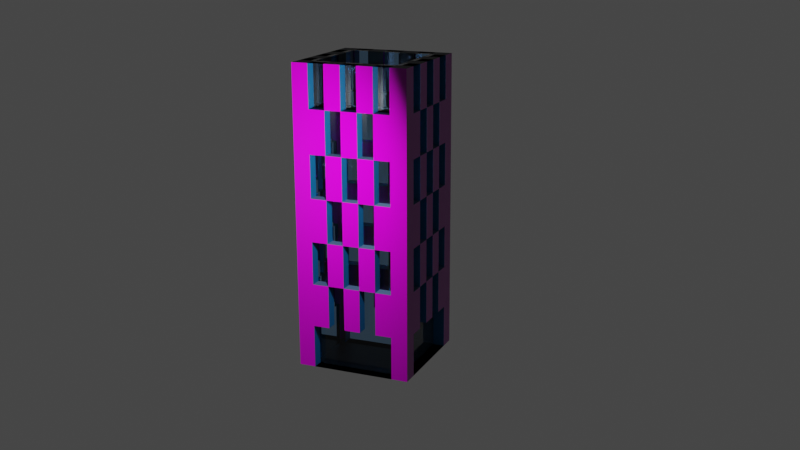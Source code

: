 # Source: hochhaus01.blend  (saved by Blender 2.92.15; exported with 4.5.12 LTS)
import bpy
from mathutils import Matrix  # noqa: F401  (used for matrix-valued properties, if any)

bpy.ops.wm.read_factory_settings(use_empty=True)
scene = bpy.context.scene
scene.name = 'Scene'

# ---- collections
col_collection = bpy.data.collections.new('Collection'); scene.collection.children.link(col_collection)

# ---- images (referenced by path relative to the original .blend; pixels are not part of the script)
import os
ASSET_DIR = os.environ.get("B2B_ASSET_DIR", "")  # directory of the original .blend (textures are referenced by path, not embedded)
HERE = os.path.dirname(os.path.abspath(__file__))  # packed textures are extracted next to this script under _unpacked/

def load_image(name, relpath, width, height, colorspace="sRGB"):
    """Load a texture the original file referenced (path relative to the .blend, or extracted next to this script)."""
    p = next((c for c in (os.path.join(HERE, relpath), os.path.join(ASSET_DIR, relpath)) if relpath and os.path.exists(c)), "")
    if p:
        img = bpy.data.images.load(p, check_existing=True)
        img.name = name
    else:  # same state as the original file: an image datablock whose file is absent (Cycles renders it pink)
        img = bpy.data.images.new(name, width, height)
        img.source = "FILE"
        img.filepath = "//" + (relpath or name)
    img.colorspace_settings.name = colorspace
    return img
img_texturescom_wall_concretebunker3_4x4_a_512_height_tif = load_image('TexturesCom_Wall_ConcreteBunker3_4x4_A_512_height.tif', 'TexturesCom_Wall_ConcreteBunker3_4x4_A_512_height.tif', 1024, 1024, 'Non-Color')
img_texturescom_wall_concretebunker3_4x4_a_512_roughness_tif = load_image('TexturesCom_Wall_ConcreteBunker3_4x4_A_512_roughness.tif', 'TexturesCom_Wall_ConcreteBunker3_4x4_A_512_roughness.tif', 1024, 1024, 'Non-Color')
img_texturescom_wall_concretebunker3_4x4_a_512_normal_tif = load_image('TexturesCom_Wall_ConcreteBunker3_4x4_A_512_normal.tif', 'TexturesCom_Wall_ConcreteBunker3_4x4_A_512_normal.tif', 1024, 1024, 'Non-Color')
img_texturescom_wall_concretebunker3_4x4_a_512_albedo_tif_001 = load_image('TexturesCom_Wall_ConcreteBunker3_4x4_A_512_albedo.tif.001', 'TexturesCom_Wall_ConcreteBunker3_4x4_A_512_albedo.tif', 1024, 1024, 'sRGB')

# ---- materials (node trees are filled in below, after node groups)
mat_fensterscheiben = bpy.data.materials.new('Fensterscheiben')
mat_fensterscheiben.alpha_threshold = 0.0
mat_fensterscheiben.use_transparent_shadow = False
mat_fensterscheiben.line_color = (0.0, 0.0, 0.0, 1.0)
mat_hauswand = bpy.data.materials.new('Hauswand')
mat_hauswand.use_transparent_shadow = False
mat_fensterrahmen = bpy.data.materials.new('fensterrahmen')
mat_fensterrahmen.use_transparent_shadow = False
mat_fensterbank = bpy.data.materials.new('Fensterbank ')
mat_fensterbank.use_transparent_shadow = False
mat_dach = bpy.data.materials.new('Dach')
mat_dach.use_transparent_shadow = False

# ---- material node trees
mat_fensterscheiben.use_nodes = True; mat_fensterscheiben.node_tree.nodes.clear()
_N = mat_fensterscheiben.node_tree.nodes; _L = mat_fensterscheiben.node_tree.links
n0 = _N.new('ShaderNodeOutputMaterial'); n0.name = 'Material Output'; n0.location = (300, 300)
n1 = _N.new('ShaderNodeBsdfPrincipled'); n1.name = 'Principled BSDF'; n1.location = (10, 300)
n1.distribution = 'GGX'
n1.subsurface_method = 'BURLEY'
n1.inputs[0].default_value = (0.3515, 0.6038, 0.8879, 1.0)
n1.inputs[2].default_value = 0.0
n1.inputs[3].default_value = 1.45
n1.inputs[18].default_value = 1.0
n1.inputs[20].default_value = 1.0
n1.inputs[27].default_value = (0.0, 0.0, 0.0, 1.0)
n1.inputs[28].default_value = 1.0
_L.new(n1.outputs[0], n0.inputs[0])
n0.is_active_output = True
mat_hauswand.use_nodes = True; mat_hauswand.node_tree.nodes.clear()
_N = mat_hauswand.node_tree.nodes; _L = mat_hauswand.node_tree.links
n0 = _N.new('NodeFrame'); n0.name = 'Frame'; n0.location = (-1270, 330)
n0.label = 'Mapping'
n0.width = 400
n1 = _N.new('NodeFrame'); n1.name = 'Frame.001'; n1.location = (-628, 616)
n1.label = 'Textures'
n1.width = 358
n2 = _N.new('ShaderNodeOutputMaterial'); n2.name = 'Material Output'; n2.location = (300, 300)
n3 = _N.new('ShaderNodeTexImage'); n3.name = 'Image Texture.001'; n3.location = (88, -956)
n3.label = 'Displacement'
n3.image = img_texturescom_wall_concretebunker3_4x4_a_512_height_tif
n4 = _N.new('ShaderNodeTexImage'); n4.name = 'Image Texture.002'; n4.location = (88, -396)
n4.label = 'Roughness'
n4.image = img_texturescom_wall_concretebunker3_4x4_a_512_roughness_tif
n5 = _N.new('ShaderNodeTexImage'); n5.name = 'Image Texture.003'; n5.location = (88, -676)
n5.label = 'Normal'
n5.image = img_texturescom_wall_concretebunker3_4x4_a_512_normal_tif
n6 = _N.new('ShaderNodeNormalMap'); n6.name = 'Normal Map'; n6.location = (-240, -60)
n6.inputs[0].default_value = 10.0
n7 = _N.new('NodeReroute'); n7.name = 'Reroute'; n7.location = (38, -672)
n7.width = 16
n7.socket_idname = 'NodeSocketVector'
n8 = _N.new('ShaderNodeTexCoord'); n8.name = 'Texture Coordinate'; n8.location = (30, -30)
n9 = _N.new('ShaderNodeBsdfPrincipled'); n9.name = 'Principled BSDF'; n9.location = (10, 300)
n9.distribution = 'GGX'
n9.subsurface_method = 'BURLEY'
n9.inputs[3].default_value = 1.45
n9.inputs[27].default_value = (0.0, 0.0, 0.0, 1.0)
n9.inputs[28].default_value = 1.0
n10 = _N.new('ShaderNodeMapping'); n10.name = 'Mapping'; n10.location = (230, -30)
n10.inputs[3].default_value = (100.0, 100.0, 1.0)
n11 = _N.new('ShaderNodeDisplacement'); n11.name = 'Displacement'; n11.location = (-204, -274)
n11.inputs[2].default_value = 1.0
n12 = _N.new('ShaderNodeTexImage'); n12.name = 'Image Texture'; n12.location = (83, -30)
n12.label = 'Base Color'
n12.image = img_texturescom_wall_concretebunker3_4x4_a_512_albedo_tif_001
n3.parent = n1
n4.parent = n1
n5.parent = n1
n7.parent = n1
n8.parent = n0
n10.parent = n0
n12.parent = n1
_L.new(n9.outputs[0], n2.inputs[0])
_L.new(n12.outputs[0], n9.inputs[0])
_L.new(n3.outputs[0], n11.inputs[0])
_L.new(n11.outputs[0], n2.inputs[2])
_L.new(n4.outputs[0], n9.inputs[2])
_L.new(n5.outputs[0], n6.inputs[1])
_L.new(n6.outputs[0], n9.inputs[5])
_L.new(n7.outputs[0], n12.inputs[0])
_L.new(n7.outputs[0], n4.inputs[0])
_L.new(n7.outputs[0], n5.inputs[0])
_L.new(n7.outputs[0], n3.inputs[0])
_L.new(n10.outputs[0], n7.inputs[0])
_L.new(n8.outputs[2], n10.inputs[0])
n2.is_active_output = True
mat_fensterrahmen.use_nodes = True; mat_fensterrahmen.node_tree.nodes.clear()
_N = mat_fensterrahmen.node_tree.nodes; _L = mat_fensterrahmen.node_tree.links
n0 = _N.new('ShaderNodeBsdfPrincipled'); n0.name = 'Principled BSDF'; n0.location = (10, 300)
n0.distribution = 'GGX'
n0.subsurface_method = 'BURLEY'
n0.inputs[0].default_value = (0.0009106, 0.09759, 0.2623, 1.0)
n0.inputs[3].default_value = 1.45
n0.inputs[27].default_value = (0.0, 0.0, 0.0, 1.0)
n0.inputs[28].default_value = 1.0
n1 = _N.new('ShaderNodeOutputMaterial'); n1.name = 'Material Output'; n1.location = (300, 300)
_L.new(n0.outputs[0], n1.inputs[0])
n1.is_active_output = True
mat_fensterbank.use_nodes = True; mat_fensterbank.node_tree.nodes.clear()
_N = mat_fensterbank.node_tree.nodes; _L = mat_fensterbank.node_tree.links
n0 = _N.new('ShaderNodeBsdfPrincipled'); n0.name = 'Principled BSDF'; n0.location = (10, 300)
n0.distribution = 'GGX'
n0.subsurface_method = 'BURLEY'
n0.inputs[0].default_value = (0.05613, 0.107, 0.2086, 1.0)
n0.inputs[3].default_value = 1.45
n0.inputs[27].default_value = (0.0, 0.0, 0.0, 1.0)
n0.inputs[28].default_value = 1.0
n1 = _N.new('ShaderNodeOutputMaterial'); n1.name = 'Material Output'; n1.location = (300, 300)
_L.new(n0.outputs[0], n1.inputs[0])
n1.is_active_output = True
mat_dach.use_nodes = True; mat_dach.node_tree.nodes.clear()
_N = mat_dach.node_tree.nodes; _L = mat_dach.node_tree.links
n0 = _N.new('ShaderNodeBsdfPrincipled'); n0.name = 'Principled BSDF'; n0.location = (10, 300)
n0.distribution = 'GGX'
n0.subsurface_method = 'BURLEY'
n0.inputs[0].default_value = (0.001821, 0.005605, 0.01161, 1.0)
n0.inputs[3].default_value = 1.45
n0.inputs[27].default_value = (0.0, 0.0, 0.0, 1.0)
n0.inputs[28].default_value = 1.0
n1 = _N.new('ShaderNodeOutputMaterial'); n1.name = 'Material Output'; n1.location = (300, 300)
_L.new(n0.outputs[0], n1.inputs[0])
n1.is_active_output = True

# ---- world
world_world = bpy.data.worlds.new('World'); scene.world = world_world
world_world.use_nodes = True; world_world.node_tree.nodes.clear()
_N = world_world.node_tree.nodes; _L = world_world.node_tree.links
n0 = _N.new('ShaderNodeOutputWorld'); n0.name = 'World Output'; n0.location = (300, 300)
n1 = _N.new('ShaderNodeBackground'); n1.name = 'Background'; n1.location = (10, 300)
n1.inputs[0].default_value = (0.05088, 0.05088, 0.05088, 1.0)
_L.new(n1.outputs[0], n0.inputs[0])
n0.is_active_output = True
world_world.color = (0.05088, 0.05088, 0.05088)
world_world.use_sun_shadow = False
world_world.sun_shadow_jitter_overblur = 0.0

# ---- cameras
cam_camera = bpy.data.cameras.new('Camera')
cam_camera.clip_end = 100.0
cam_camera.ortho_scale = 7.314

# ---- lights
light_light = bpy.data.lights.new('Light', 'POINT')
light_light.transmission_factor = 0.0
light_light.energy = 1000.0
light_light.shadow_soft_size = 0.1
light_light.shadow_maximum_resolution = 0.006
light_light.use_absolute_resolution = True

# ---- meshes
me_cube = bpy.data.meshes.new('Cube')
me_cube.from_pydata([(1.2, 1.0, 1.0), (1.2, 1.0, -1.0), (1.2, -1.0, 1.0), (1.2, -1.0, -1.0), (-0.8, 1.0, 1.0), (-0.8, 1.0, -1.0), (-0.8, -1.0, 1.0), (-0.8, -1.0, -1.0), (-0.8, 0.7143, -1.0), (-0.8, 0.4286, -1.0), (-0.8, 0.1429, -1.0), (-0.8, -0.1429, -1.0), (-0.8, -0.4286, -1.0), (-0.8, -0.7143, -1.0), (0.9143, 1.0, -1.0), (0.6286, 1.0, -1.0), (0.3429, 1.0, -1.0), (0.05714, 1.0, -1.0), (-0.2286, 1.0, -1.0), (-0.5143, 1.0, -1.0), (1.2, 1.0, 0.7143), (1.2, 1.0, 0.4286), (1.2, 1.0, 0.1429), (1.2, 1.0, -0.1429), (1.2, 1.0, -0.4286), (1.2, 1.0, -0.7143), (-0.8, -1.0, -0.7143), (-0.8, -1.0, -0.4286), (-0.8, -1.0, -0.1429), (-0.8, -1.0, 0.1429), (-0.8, -1.0, 0.4286), (-0.8, -1.0, 0.7143), (1.2, -1.0, 0.7143), (1.2, -1.0, 0.4286), (1.2, -1.0, 0.1429), (1.2, -1.0, -0.1429), (1.2, -1.0, -0.4286), (1.2, -1.0, -0.7143), (-0.8, 1.0, 0.7143), (-0.8, 1.0, 0.4286), (-0.8, 1.0, 0.1429), (-0.8, 1.0, -0.1429), (-0.8, 1.0, -0.4286), (-0.8, 1.0, -0.7143), (0.9143, -1.0, 1.0), (0.6286, -1.0, 1.0), (0.3429, -1.0, 1.0), (0.05714, -1.0, 1.0), (-0.2286, -1.0, 1.0), (-0.5143, -1.0, 1.0), (1.2, 0.7143, 1.0), (1.2, 0.4286, 1.0), (1.2, 0.1429, 1.0), (1.2, -0.1429, 1.0), (1.2, -0.4286, 1.0), (1.2, -0.7143, 1.0), (-0.5143, -1.0, -1.0), (-0.2286, -1.0, -1.0), (0.05714, -1.0, -1.0), (0.3429, -1.0, -1.0), (0.6286, -1.0, -1.0), (0.9143, -1.0, -1.0), (-0.8, -0.7143, 1.0), (-0.8, -0.4286, 1.0), (-0.8, -0.1429, 1.0), (-0.8, 0.1429, 1.0), (-0.8, 0.4286, 1.0), (-0.8, 0.7143, 1.0), (-0.5143, 1.0, 1.0), (-0.2286, 1.0, 1.0), (0.05714, 1.0, 1.0), (0.3429, 1.0, 1.0), (0.6286, 1.0, 1.0), (0.9143, 1.0, 1.0), (1.2, -0.7143, -1.0), (1.2, -0.4286, -1.0), (1.2, -0.1429, -1.0), (1.2, 0.1429, -1.0), (1.2, 0.4286, -1.0), (1.2, 0.7143, -1.0), (-0.5143, 1.0, -0.7143), (-0.2286, 1.0, -0.7143), (0.05714, 1.0, -0.7143), (0.3429, 1.0, -0.7143), (0.6286, 1.0, -0.7143), (0.9143, 1.0, -0.7143), (-0.5143, 1.0, -0.4286), (-0.2286, 1.0, -0.4286), (0.05714, 1.0, -0.4286), (0.3429, 1.0, -0.4286), (0.6286, 1.0, -0.4286), (0.9143, 1.0, -0.4286), (-0.5143, 1.0, -0.1429), (-0.2286, 1.0, -0.1429), (0.05714, 1.0, -0.1429), (0.3429, 1.0, -0.1429), (0.6286, 1.0, -0.1429), (0.9143, 1.0, -0.1429), (-0.5143, 1.0, 0.1429), (-0.2286, 1.0, 0.1429), (0.05714, 1.0, 0.1429), (0.3429, 1.0, 0.1429), (0.6286, 1.0, 0.1429), (0.9143, 1.0, 0.1429), (-0.5143, 1.0, 0.4286), (-0.2286, 1.0, 0.4286), (0.05714, 1.0, 0.4286), (0.3429, 1.0, 0.4286), (0.6286, 1.0, 0.4286), (0.9143, 1.0, 0.4286), (-0.5143, 1.0, 0.7143), (-0.2286, 1.0, 0.7143), (0.05714, 1.0, 0.7143), (0.3429, 1.0, 0.7143), (0.6286, 1.0, 0.7143), (0.9143, 1.0, 0.7143), (1.2, 0.7143, -0.7143), (1.2, 0.4286, -0.7143), (1.2, 0.1429, -0.7143), (1.2, -0.1429, -0.7143), (1.2, -0.4286, -0.7143), (1.2, -0.7143, -0.7143), (1.2, 0.7143, -0.4286), (1.2, 0.4286, -0.4286), (1.2, 0.1429, -0.4286), (1.2, -0.1429, -0.4286), (1.2, -0.4286, -0.4286), (1.2, -0.7143, -0.4286), (1.2, 0.7143, -0.1429), (1.2, 0.4286, -0.1429), (1.2, 0.1429, -0.1429), (1.2, -0.1429, -0.1429), (1.2, -0.4286, -0.1429), (1.2, -0.7143, -0.1429), (1.2, 0.7143, 0.1429), (1.2, 0.4286, 0.1429), (1.2, 0.1429, 0.1429), (1.2, -0.1429, 0.1429), (1.2, -0.4286, 0.1429), (1.2, -0.7143, 0.1429), (1.2, 0.7143, 0.4286), (1.2, 0.4286, 0.4286), (1.2, 0.1429, 0.4286), (1.2, -0.1429, 0.4286), (1.2, -0.4286, 0.4286), (1.2, -0.7143, 0.4286), (1.2, 0.7143, 0.7143), (1.2, 0.4286, 0.7143), (1.2, 0.1429, 0.7143), (1.2, -0.1429, 0.7143), (1.2, -0.4286, 0.7143), (1.2, -0.7143, 0.7143), (-0.5143, 0.7143, -1.0), (-0.5143, 0.4286, -1.0), (-0.5143, 0.1429, -1.0), (-0.5143, -0.1429, -1.0), (-0.5143, -0.4286, -1.0), (-0.5143, -0.7143, -1.0), (-0.2286, 0.7143, -1.0), (-0.2286, 0.4286, -1.0), (-0.2286, 0.1429, -1.0), (-0.2286, -0.1429, -1.0), (-0.2286, -0.4286, -1.0), (-0.2286, -0.7143, -1.0), (0.05714, 0.7143, -1.0), (0.05714, 0.4286, -1.0), (0.05714, 0.1429, -1.0), (0.05714, -0.1429, -1.0), (0.05714, -0.4286, -1.0), (0.05714, -0.7143, -1.0), (0.3429, 0.7143, -1.0), (0.3429, 0.4286, -1.0), (0.3429, 0.1429, -1.0), (0.3429, -0.1429, -1.0), (0.3429, -0.4286, -1.0), (0.3429, -0.7143, -1.0), (0.6286, 0.7143, -1.0), (0.6286, 0.4286, -1.0), (0.6286, 0.1429, -1.0), (0.6286, -0.1429, -1.0), (0.6286, -0.4286, -1.0), (0.6286, -0.7143, -1.0), (0.9143, 0.7143, -1.0), (0.9143, 0.4286, -1.0), (0.9143, 0.1429, -1.0), (0.9143, -0.1429, -1.0), (0.9143, -0.4286, -1.0), (0.9143, -0.7143, -1.0), (-0.8, -0.7143, -0.7143), (-0.8, -0.4286, -0.7143), (-0.8, -0.1429, -0.7143), (-0.8, 0.1429, -0.7143), (-0.8, 0.4286, -0.7143), (-0.8, 0.7143, -0.7143), (-0.8, -0.7143, -0.4286), (-0.8, -0.4286, -0.4286), (-0.8, -0.1429, -0.4286), (-0.8, 0.1429, -0.4286), (-0.8, 0.4286, -0.4286), (-0.8, 0.7143, -0.4286), (-0.8, -0.7143, -0.1429), (-0.8, -0.4286, -0.1429), (-0.8, -0.1429, -0.1429), (-0.8, 0.1429, -0.1429), (-0.8, 0.4286, -0.1429), (-0.8, 0.7143, -0.1429), (-0.8, -0.7143, 0.1429), (-0.8, -0.4286, 0.1429), (-0.8, -0.1429, 0.1429), (-0.8, 0.1429, 0.1429), (-0.8, 0.4286, 0.1429), (-0.8, 0.7143, 0.1429), (-0.8, -0.7143, 0.4286), (-0.8, -0.4286, 0.4286), (-0.8, -0.1429, 0.4286), (-0.8, 0.1429, 0.4286), (-0.8, 0.4286, 0.4286), (-0.8, 0.7143, 0.4286), (-0.8, -0.7143, 0.7143), (-0.8, -0.4286, 0.7143), (-0.8, -0.1429, 0.7143), (-0.8, 0.1429, 0.7143), (-0.8, 0.4286, 0.7143), (-0.8, 0.7143, 0.7143), (0.9143, -1.0, -0.7143), (0.6286, -1.0, -0.7143), (0.3429, -1.0, -0.7143), (0.05714, -1.0, -0.7143), (-0.2286, -1.0, -0.7143), (-0.5143, -1.0, -0.7143), (0.9143, -1.0, -0.4286), (0.6286, -1.0, -0.4286), (0.3429, -1.0, -0.4286), (0.05714, -1.0, -0.4286), (-0.2286, -1.0, -0.4286), (-0.5143, -1.0, -0.4286), (0.9143, -1.0, -0.1429), (0.6286, -1.0, -0.1429), (0.3429, -1.0, -0.1429), (0.05714, -1.0, -0.1429), (-0.2286, -1.0, -0.1429), (-0.5143, -1.0, -0.1429), (0.9143, -1.0, 0.1429), (0.6286, -1.0, 0.1429), (0.3429, -1.0, 0.1429), (0.05714, -1.0, 0.1429), (-0.2286, -1.0, 0.1429), (-0.5143, -1.0, 0.1429), (0.9143, -1.0, 0.4286), (0.6286, -1.0, 0.4286), (0.3429, -1.0, 0.4286), (0.05714, -1.0, 0.4286), (-0.2286, -1.0, 0.4286), (-0.5143, -1.0, 0.4286), (0.9143, -1.0, 0.7143), (0.6286, -1.0, 0.7143), (0.3429, -1.0, 0.7143), (0.05714, -1.0, 0.7143), (-0.2286, -1.0, 0.7143), (-0.5143, -1.0, 0.7143), (0.9143, 0.7143, 1.0), (0.9143, 0.4286, 1.0), (0.9143, 0.1429, 1.0), (0.9143, -0.1429, 1.0), (0.9143, -0.4286, 1.0), (0.9143, -0.7143, 1.0), (0.6286, 0.7143, 1.0), (0.3429, 0.7143, 0.6927), (0.6286, -0.7143, 1.0), (0.3429, 0.7143, 1.0), (0.6286, -0.7143, 0.6927), (0.3429, -0.7143, 1.0), (0.05714, 0.7143, 1.0), (0.6286, 0.7143, 0.6927), (0.9143, -0.7143, 0.6927), (0.9143, -0.4286, 0.6927), (0.05714, -0.7143, 1.0), (-0.2286, 0.7143, 1.0), (0.9143, -0.1429, 0.6927), (0.9143, 0.1429, 0.6927), (0.9143, 0.4286, 0.6927), (0.9143, 0.7143, 0.6927), (-0.2286, -0.7143, 1.0), (-0.5143, 0.7143, 1.0), (-0.5143, 0.4286, 1.0), (-0.5143, 0.1429, 1.0), (-0.5143, -0.1429, 1.0), (-0.5143, -0.4286, 1.0), (-0.5143, -0.7143, 1.0), (0.9143, -0.8, 1.0), (0.6286, -0.8, 1.0), (0.3429, -0.8, 1.0), (0.05714, -0.8, 1.0), (-0.2286, -0.8, 1.0), (-0.5143, -0.8, 1.0), (-0.5143, -0.8, -1.0), (-0.2286, -0.8, -1.0), (0.05714, -0.8, -1.0), (0.3429, -0.8, -1.0), (0.6286, -0.8, -1.0), (0.6286, -0.8, -0.7143), (0.3429, -0.8, -0.7143), (0.05714, -0.8, -0.7143), (-0.2286, -0.8, -0.7143), (-0.5143, -0.8, -0.7143), (0.9143, -0.8, -0.4286), (0.6286, -0.8, -0.4286), (0.3429, -0.8, -0.4286), (0.05714, -0.8, -0.4286), (-0.2286, -0.8, -0.4286), (-0.5143, -0.8, -0.4286), (0.9143, -0.8, -0.1429), (0.6286, -0.8, -0.1429), (0.3429, -0.8, -0.1429), (0.05714, -0.8, -0.1429), (-0.2286, -0.8, -0.1429), (-0.5143, -0.8, -0.1429), (0.9143, -0.8, 0.1429), (0.6286, -0.8, 0.1429), (0.3429, -0.8, 0.1429), (0.05714, -0.8, 0.1429), (-0.2286, -0.8, 0.1429), (-0.5143, -0.8, 0.1429), (0.9143, -0.8, 0.4286), (0.6286, -0.8, 0.4286), (0.3429, -0.8, 0.4286), (0.05714, -0.8, 0.4286), (-0.2286, -0.8, 0.4286), (-0.5143, -0.8, 0.4286), (0.9143, -0.8, 0.7143), (0.6286, -0.8, 0.7143), (0.3429, -0.8, 0.7143), (0.05714, -0.8, 0.7143), (-0.2286, -0.8, 0.7143), (-0.5143, -0.8, 0.7143), (1.2, 0.7143, 1.0), (1.2, 0.4286, 1.0), (1.2, 0.1429, 1.0), (1.2, -0.1429, 1.0), (1.2, -0.4286, 1.0), (1.2, -0.7143, 1.0), (1.2, -0.7143, -1.0), (1.2, -0.4286, -1.0), (1.2, -0.1429, -1.0), (1.2, 0.1429, -1.0), (1.2, 0.4286, -1.0), (1.2, 0.7143, -1.0), (1.2, 0.7143, -0.7143), (1.2, 0.4286, -0.7143), (1.2, 0.1429, -0.7143), (1.2, -0.1429, -0.7143), (1.2, -0.4286, -0.7143), (1.2, -0.7143, -0.7143), (1.2, 0.7143, -0.4286), (1.2, 0.4286, -0.4286), (1.2, 0.1429, -0.4286), (1.2, -0.1429, -0.4286), (1.2, -0.4286, -0.4286), (1.2, -0.7143, -0.4286), (1.2, 0.7143, -0.1429), (1.2, 0.4286, -0.1429), (1.2, 0.1429, -0.1429), (1.2, -0.1429, -0.1429), (1.2, -0.4286, -0.1429), (1.2, -0.7143, -0.1429), (1.2, 0.7143, 0.1429), (1.2, 0.4286, 0.1429), (1.2, 0.1429, 0.1429), (1.2, -0.1429, 0.1429), (1.2, -0.4286, 0.1429), (1.2, -0.7143, 0.1429), (1.2, 0.7143, 0.4286), (1.2, 0.4286, 0.4286), (1.2, 0.1429, 0.4286), (1.2, -0.1429, 0.4286), (1.2, -0.4286, 0.4286), (1.2, -0.7143, 0.4286), (1.2, 0.7143, 0.7143), (1.2, 0.4286, 0.7143), (1.2, 0.1429, 0.7143), (1.2, -0.1429, 0.7143), (1.2, -0.4286, 0.7143), (1.2, -0.7143, 0.7143), (1.0, 0.7143, 1.0), (1.0, 0.4286, 1.0), (1.0, 0.1429, 1.0), (1.0, -0.1429, 1.0), (1.0, -0.4286, 1.0), (1.0, -0.7143, 1.0), (1.0, -0.7143, -1.0), (1.0, -0.4286, -1.0), (1.0, -0.1429, -1.0), (1.0, 0.1429, -1.0), (1.0, 0.4286, -1.0), (1.0, 0.7143, -1.0), (1.0, 0.7143, -0.7143), (1.0, 0.4286, -0.7143), (1.0, 0.1429, -0.7143), (1.0, -0.1429, -0.7143), (1.0, -0.4286, -0.7143), (1.0, -0.7143, -0.7143), (1.0, 0.7143, -0.4286), (1.0, 0.4286, -0.4286), (1.0, 0.1429, -0.4286), (1.0, -0.1429, -0.4286), (1.0, -0.4286, -0.4286), (1.0, -0.7143, -0.4286), (1.0, 0.7143, -0.1429), (1.0, 0.4286, -0.1429), (1.0, 0.1429, -0.1429), (1.0, -0.1429, -0.1429), (1.0, -0.4286, -0.1429), (1.0, -0.7143, -0.1429), (1.0, 0.7143, 0.1429), (1.0, 0.4286, 0.1429), (1.0, 0.1429, 0.1429), (1.0, -0.1429, 0.1429), (1.0, -0.4286, 0.1429), (1.0, -0.7143, 0.1429), (1.0, 0.7143, 0.4286), (1.0, 0.4286, 0.4286), (1.0, 0.1429, 0.4286), (1.0, -0.1429, 0.4286), (1.0, -0.4286, 0.4286), (1.0, -0.7143, 0.4286), (1.0, 0.7143, 0.7143), (1.0, 0.4286, 0.7143), (1.0, 0.1429, 0.7143), (1.0, -0.1429, 0.7143), (1.0, -0.4286, 0.7143), (1.0, -0.7143, 0.7143), (0.9143, 0.8, -1.0), (0.6286, 0.8, -1.0), (0.3429, 0.8, -1.0), (0.05714, 0.8, -1.0), (-0.2286, 0.8, -1.0), (-0.5143, 0.8, -1.0), (-0.5143, 0.8, 1.0), (-0.2286, 0.8, 1.0), (0.05714, 0.8, 1.0), (0.3429, 0.8, 1.0), (0.6286, 0.8, 1.0), (0.9143, 0.8, 1.0), (-0.5143, 0.8, -0.7143), (-0.2286, 0.8, -0.7143), (0.05714, 0.8, -0.7143), (0.3429, 0.8, -0.7143), (0.6286, 0.8, -0.7143), (0.9143, 0.8, -0.7143), (-0.5143, 0.8, -0.4286), (-0.2286, 0.8, -0.4286), (0.05714, 0.8, -0.4286), (0.3429, 0.8, -0.4286), (0.6286, 0.8, -0.4286), (0.9143, 0.8, -0.4286), (-0.5143, 0.8, -0.1429), (-0.2286, 0.8, -0.1429), (0.05714, 0.8, -0.1429), (0.3429, 0.8, -0.1429), (0.6286, 0.8, -0.1429), (0.9143, 0.8, -0.1429), (-0.5143, 0.8, 0.1429), (-0.2286, 0.8, 0.1429), (0.05714, 0.8, 0.1429), (0.3429, 0.8, 0.1429), (0.6286, 0.8, 0.1429), (0.9143, 0.8, 0.1429), (-0.5143, 0.8, 0.4286), (-0.2286, 0.8, 0.4286), (0.05714, 0.8, 0.4286), (0.3429, 0.8, 0.4286), (0.6286, 0.8, 0.4286), (0.9143, 0.8, 0.4286), (-0.5143, 0.8, 0.7143), (-0.2286, 0.8, 0.7143), (0.05714, 0.8, 0.7143), (0.3429, 0.8, 0.7143), (0.6286, 0.8, 0.7143), (0.9143, 0.8, 0.7143), (-0.6, 0.7143, -1.0), (-0.6, 0.4286, -1.0), (-0.6, 0.1429, -1.0), (-0.6, -0.1429, -1.0), (-0.6, -0.4286, -1.0), (-0.6, -0.7143, -1.0), (-0.6, -0.7143, 1.0), (-0.6, -0.4286, 1.0), (-0.6, -0.1429, 1.0), (-0.6, 0.1429, 1.0), (-0.6, 0.4286, 1.0), (-0.6, 0.7143, 1.0), (-0.6, -0.7143, -0.7143), (-0.6, -0.4286, -0.7143), (-0.6, -0.1429, -0.7143), (-0.6, 0.1429, -0.7143), (-0.6, 0.4286, -0.7143), (-0.6, 0.7143, -0.7143), (-0.6, -0.7143, -0.4286), (-0.6, -0.4286, -0.4286), (-0.6, -0.1429, -0.4286), (-0.6, 0.1429, -0.4286), (-0.6, 0.4286, -0.4286), (-0.6, 0.7143, -0.4286), (-0.6, -0.7143, -0.1429), (-0.6, -0.4286, -0.1429), (-0.6, -0.1429, -0.1429), (-0.6, 0.1429, -0.1429), (-0.6, 0.4286, -0.1429), (-0.6, 0.7143, -0.1429), (-0.6, -0.7143, 0.1429), (-0.6, -0.4286, 0.1429), (-0.6, -0.1429, 0.1429), (-0.6, 0.1429, 0.1429), (-0.6, 0.4286, 0.1429), (-0.6, 0.7143, 0.1429), (-0.6, -0.7143, 0.4286), (-0.6, -0.4286, 0.4286), (-0.6, -0.1429, 0.4286), (-0.6, 0.1429, 0.4286), (-0.6, 0.4286, 0.4286), (-0.6, 0.7143, 0.4286), (-0.6, -0.7143, 0.7143), (-0.6, -0.4286, 0.7143), (-0.6, -0.1429, 0.7143), (-0.6, 0.1429, 0.7143), (-0.6, 0.4286, 0.7143), (-0.6, 0.7143, 0.7143), (0.9143, 0.7143, 0.7417), (0.9143, 0.4286, 0.7417), (0.9143, 0.1429, 0.7417), (0.9143, -0.1429, 0.7417), (0.9143, -0.4286, 0.7417), (0.9143, -0.7143, 0.7417), (0.6286, 0.7143, 0.7417), (0.6286, 0.1429, 0.7277), (0.6286, -0.1429, 0.7277), (0.6286, -0.7143, 0.7277), (0.6286, -0.4286, 0.7277), (0.6286, -0.7143, 0.7417), (0.3429, 0.7143, 0.7417), (0.3429, 0.7143, 0.7277), (0.3429, 0.4286, 0.7277), (0.3429, 0.1429, 0.7277), (0.3429, -0.1429, 0.7277), (0.3429, -0.7143, 0.7417), (0.05714, 0.7143, 0.7417), (0.3429, -0.7143, 0.7277), (0.3429, -0.4286, 0.7277), (0.05714, 0.7143, 0.7277), (0.05714, 0.4286, 0.7277), (0.05714, -0.7143, 0.7417), (-0.2286, 0.7143, 0.7417), (0.05714, 0.1429, 0.7277), (0.05714, -0.1429, 0.7277), (0.05714, -0.7143, 0.7277), (0.05714, -0.4286, 0.7277), (-0.2286, -0.7143, 0.7417), (-0.5143, 0.7143, 0.7417), (-0.5143, 0.4286, 0.7417), (-0.5143, 0.1429, 0.7417), (-0.5143, -0.1429, 0.7417), (-0.5143, -0.4286, 0.7417), (-0.5143, -0.7143, 0.7417), (0.3429, -0.7143, 0.6927), (0.05714, 0.7143, 0.6927), (0.05714, -0.7143, 0.6927), (-0.2286, 0.7143, 0.6927), (-0.2286, -0.7143, 0.6927), (-0.5143, 0.7143, 0.6927), (-0.5143, 0.4286, 0.6927), (-0.5143, 0.1429, 0.6927), (-0.5143, -0.1429, 0.6927), (-0.5143, -0.4286, 0.6927), (-0.5143, -0.7143, 0.6927), (0.6286, 0.4286, 0.7277), (0.6286, 0.7143, 0.7277), (0.9143, -0.4286, 0.7277), (0.9143, -0.7143, 0.7277), (0.9143, -0.1429, 0.7277), (0.9143, 0.1429, 0.7277), (0.9143, 0.4286, 0.7277), (0.9143, 0.7143, 0.7277), (-0.2286, 0.7143, 0.7277), (-0.2286, 0.4286, 0.7277), (-0.2286, 0.1429, 0.7277), (-0.2286, -0.1429, 0.7277), (-0.2286, -0.4286, 0.7277), (-0.2286, -0.7143, 0.7277), (-0.5143, 0.7143, 0.7277), (-0.5143, 0.4286, 0.7277), (-0.5143, 0.1429, 0.7277), (-0.5143, -0.1429, 0.7277), (-0.5143, -0.4286, 0.7277), (-0.5143, -0.7143, 0.7277)], [], [(288, 62, 6, 49), (259, 49, 6, 31), (223, 67, 4, 38), (187, 74, 3, 61), (151, 55, 2, 32), (115, 73, 0, 20), (14, 85, 25, 1), (85, 91, 24, 25), (91, 97, 23, 24), (97, 103, 22, 23), (103, 109, 21, 22), (109, 115, 20, 21), (5, 43, 80, 19), (69, 111, 474, 438), (101, 102, 465, 464), (90, 84, 447, 453), (110, 68, 437, 473), (101, 100, 463, 464), (43, 42, 86, 80), (80, 86, 87, 81), (83, 89, 452, 446), (82, 88, 89, 83), (99, 100, 463, 462), (84, 90, 91, 85), (42, 41, 92, 86), (88, 82, 445, 451), (87, 93, 94, 88), (114, 108, 471, 477), (89, 95, 96, 90), (99, 98, 461, 462), (41, 40, 98, 92), (92, 98, 99, 93), (81, 87, 450, 444), (94, 100, 101, 95), (107, 113, 476, 470), (96, 102, 103, 97), (40, 39, 104, 98), (112, 106, 469, 475), (99, 105, 106, 100), (85, 14, 431, 448), (101, 107, 108, 102), (105, 111, 474, 468), (39, 38, 110, 104), (104, 110, 111, 105), (96, 97, 460, 459), (106, 112, 113, 107), (72, 73, 442, 441), (108, 114, 115, 109), (38, 4, 68, 110), (96, 95, 458, 459), (111, 69, 70, 112), (109, 103, 466, 472), (113, 71, 72, 114), (94, 95, 458, 457), (74, 121, 37, 3), (121, 127, 36, 37), (127, 133, 35, 36), (133, 139, 34, 35), (139, 145, 33, 34), (145, 151, 32, 33), (1, 25, 116, 79), (132, 131, 362, 363), (77, 78, 345, 344), (145, 139, 370, 376), (130, 131, 362, 361), (50, 51, 336, 335), (25, 24, 122, 116), (116, 122, 123, 117), (76, 77, 344, 343), (118, 124, 125, 119), (138, 144, 375, 369), (120, 126, 127, 121), (24, 23, 128, 122), (130, 129, 360, 361), (123, 129, 130, 124), (75, 76, 343, 342), (125, 131, 132, 126), (143, 137, 368, 374), (23, 22, 134, 128), (128, 134, 135, 129), (128, 129, 360, 359), (130, 136, 137, 131), (79, 116, 347, 346), (132, 138, 139, 133), (22, 21, 140, 134), (74, 75, 342, 341), (135, 141, 142, 136), (136, 142, 373, 367), (137, 143, 144, 138), (151, 150, 381, 382), (21, 20, 146, 140), (140, 146, 147, 141), (141, 135, 366, 372), (142, 148, 149, 143), (149, 150, 381, 380), (144, 150, 151, 145), (20, 0, 50, 146), (134, 140, 371, 365), (147, 51, 52, 148), (127, 126, 357, 358), (149, 53, 54, 150), (149, 148, 379, 380), (13, 157, 56, 7), (157, 163, 57, 56), (163, 169, 58, 57), (169, 175, 59, 58), (175, 181, 60, 59), (181, 187, 61, 60), (5, 19, 152, 8), (8, 152, 153, 9), (9, 153, 154, 10), (10, 154, 155, 11), (11, 155, 156, 12), (12, 156, 157, 13), (19, 18, 158, 152), (152, 158, 159, 153), (153, 159, 160, 154), (154, 160, 161, 155), (155, 161, 162, 156), (156, 162, 163, 157), (18, 17, 164, 158), (158, 164, 165, 159), (159, 165, 166, 160), (160, 166, 167, 161), (161, 167, 168, 162), (162, 168, 169, 163), (17, 16, 170, 164), (164, 170, 171, 165), (165, 171, 172, 166), (166, 172, 173, 167), (167, 173, 174, 168), (168, 174, 175, 169), (16, 15, 176, 170), (170, 176, 177, 171), (171, 177, 178, 172), (172, 178, 179, 173), (173, 179, 180, 174), (174, 180, 181, 175), (15, 14, 182, 176), (176, 182, 183, 177), (177, 183, 184, 178), (178, 184, 185, 179), (179, 185, 186, 180), (180, 186, 187, 181), (14, 1, 79, 182), (182, 79, 78, 183), (183, 78, 77, 184), (184, 77, 76, 185), (185, 76, 75, 186), (186, 75, 74, 187), (8, 193, 43, 5), (193, 199, 42, 43), (199, 205, 41, 42), (205, 211, 40, 41), (211, 217, 39, 40), (217, 223, 38, 39), (7, 26, 188, 13), (208, 202, 505, 511), (195, 194, 497, 498), (201, 207, 510, 504), (216, 217, 520, 519), (216, 215, 518, 519), (26, 27, 194, 188), (188, 194, 195, 189), (205, 199, 502, 508), (190, 196, 197, 191), (192, 193, 496, 495), (192, 198, 199, 193), (27, 28, 200, 194), (214, 215, 518, 517), (195, 201, 202, 196), (198, 204, 507, 501), (197, 203, 204, 198), (214, 213, 516, 517), (28, 29, 206, 200), (200, 206, 207, 201), (203, 197, 500, 506), (202, 208, 209, 203), (67, 223, 526, 490), (204, 210, 211, 205), (29, 30, 212, 206), (190, 191, 494, 493), (207, 213, 214, 208), (212, 213, 516, 515), (209, 215, 216, 210), (196, 202, 505, 499), (30, 31, 218, 212), (212, 218, 219, 213), (222, 66, 489, 525), (214, 220, 221, 215), (201, 195, 498, 504), (216, 222, 223, 217), (31, 6, 62, 218), (65, 221, 524, 488), (219, 63, 64, 220), (188, 189, 492, 491), (221, 65, 66, 222), (194, 200, 503, 497), (56, 229, 26, 7), (229, 235, 27, 26), (235, 241, 28, 27), (241, 247, 29, 28), (247, 253, 30, 29), (253, 259, 31, 30), (3, 37, 224, 61), (61, 224, 225, 60), (237, 231, 306, 312), (47, 257, 332, 292), (230, 236, 311, 305), (256, 46, 291, 331), (37, 36, 230, 224), (224, 230, 231, 225), (247, 246, 321, 322), (226, 232, 233, 227), (45, 255, 330, 290), (228, 234, 235, 229), (36, 35, 236, 230), (48, 49, 294, 293), (231, 237, 238, 232), (245, 246, 321, 320), (233, 239, 240, 234), (234, 228, 303, 309), (35, 34, 242, 236), (236, 242, 243, 237), (254, 44, 289, 329), (238, 244, 245, 239), (245, 244, 319, 320), (240, 246, 247, 241), (34, 33, 248, 242), (227, 233, 308, 302), (243, 249, 250, 244), (46, 47, 292, 291), (245, 251, 252, 246), (243, 244, 319, 318), (33, 32, 254, 248), (248, 254, 255, 249), (232, 226, 301, 307), (250, 256, 257, 251), (258, 252, 327, 333), (252, 258, 259, 253), (32, 2, 44, 254), (243, 242, 317, 318), (255, 45, 46, 256), (225, 231, 306, 300), (257, 47, 48, 258), (251, 257, 332, 326), (55, 265, 44, 2), (265, 268, 45, 44), (268, 271, 46, 45), (271, 276, 47, 46), (276, 282, 48, 47), (282, 288, 49, 48), (0, 73, 260, 50), (50, 260, 261, 51), (51, 261, 262, 52), (52, 262, 263, 53), (53, 263, 264, 54), (54, 264, 265, 55), (73, 72, 266, 260), (72, 71, 269, 266), (266, 269, 539, 533), (261, 260, 527, 528), (285, 286, 560, 559), (268, 265, 532, 538), (284, 285, 559, 558), (71, 70, 272, 269), (269, 272, 545, 539), (283, 284, 558, 557), (271, 268, 538, 544), (272, 277, 551, 545), (265, 264, 531, 532), (70, 69, 277, 272), (276, 271, 544, 550), (277, 283, 557, 551), (264, 263, 530, 531), (282, 276, 550, 556), (287, 288, 562, 561), (69, 68, 283, 277), (263, 262, 529, 530), (260, 266, 533, 527), (286, 287, 561, 560), (262, 261, 528, 529), (288, 282, 556, 562), (68, 4, 67, 283), (283, 67, 66, 284), (284, 66, 65, 285), (285, 65, 64, 286), (286, 64, 63, 287), (287, 63, 62, 288), (299, 300, 301, 298), (298, 301, 302, 297), (297, 302, 303, 296), (296, 303, 304, 295), (300, 306, 307, 301), (302, 308, 309, 303), (305, 311, 312, 306), (307, 313, 314, 308), (309, 315, 316, 310), (312, 318, 319, 313), (314, 320, 321, 315), (317, 323, 324, 318), (319, 325, 326, 320), (321, 327, 328, 322), (324, 330, 331, 325), (326, 332, 333, 327), (329, 289, 290, 330), (331, 291, 292, 332), (333, 293, 294, 334), (258, 48, 293, 333), (232, 238, 313, 307), (248, 249, 324, 323), (226, 227, 302, 301), (49, 259, 334, 294), (239, 233, 308, 314), (250, 249, 324, 325), (234, 240, 315, 309), (250, 251, 326, 325), (228, 229, 304, 303), (241, 235, 310, 316), (252, 251, 326, 327), (56, 57, 296, 295), (252, 253, 328, 327), (237, 243, 318, 312), (57, 58, 297, 296), (231, 230, 305, 306), (244, 238, 313, 319), (58, 59, 298, 297), (231, 232, 307, 306), (239, 245, 320, 314), (255, 254, 329, 330), (59, 60, 299, 298), (233, 232, 307, 308), (246, 240, 315, 321), (255, 256, 331, 330), (233, 234, 309, 308), (257, 256, 331, 332), (235, 234, 309, 310), (242, 248, 323, 317), (257, 258, 333, 332), (249, 243, 318, 324), (259, 258, 333, 334), (244, 250, 325, 319), (236, 237, 312, 311), (251, 245, 320, 326), (60, 225, 300, 299), (238, 237, 312, 313), (246, 252, 327, 321), (238, 239, 314, 313), (253, 247, 322, 328), (240, 239, 314, 315), (240, 241, 316, 315), (249, 255, 330, 324), (229, 56, 295, 304), (256, 250, 325, 331), (44, 45, 290, 289), (372, 378, 426, 420), (382, 381, 429, 430), (376, 370, 418, 424), (349, 350, 398, 397), (380, 381, 429, 428), (369, 375, 423, 417), (380, 379, 427, 428), (374, 368, 416, 422), (347, 348, 396, 395), (378, 379, 427, 426), (367, 373, 421, 415), (345, 346, 394, 393), (378, 377, 425, 426), (372, 366, 414, 420), (344, 345, 393, 392), (375, 376, 424, 423), (365, 371, 419, 413), (343, 344, 392, 391), (375, 374, 422, 423), (369, 363, 411, 417), (78, 79, 346, 345), (52, 53, 338, 337), (132, 133, 364, 363), (141, 147, 378, 372), (121, 74, 341, 352), (148, 142, 373, 379), (54, 55, 340, 339), (143, 149, 380, 374), (117, 123, 354, 348), (135, 134, 365, 366), (150, 144, 375, 381), (124, 118, 349, 355), (135, 136, 367, 366), (119, 125, 356, 350), (137, 136, 367, 368), (146, 50, 335, 377), (126, 120, 351, 357), (137, 138, 369, 368), (51, 147, 378, 336), (139, 138, 369, 370), (148, 52, 337, 379), (122, 128, 359, 353), (116, 117, 348, 347), (53, 149, 380, 338), (129, 123, 354, 360), (150, 54, 339, 381), (124, 130, 361, 355), (140, 141, 372, 371), (118, 119, 350, 349), (55, 151, 382, 340), (131, 125, 356, 362), (142, 141, 372, 373), (126, 132, 363, 357), (142, 143, 374, 373), (120, 121, 352, 351), (133, 127, 358, 364), (144, 143, 374, 375), (144, 145, 376, 375), (129, 135, 366, 360), (123, 122, 353, 354), (136, 130, 361, 367), (123, 124, 355, 354), (131, 137, 368, 362), (147, 146, 377, 378), (125, 124, 355, 356), (138, 132, 363, 369), (147, 148, 379, 378), (125, 126, 357, 356), (394, 395, 396, 393), (393, 396, 397, 392), (392, 397, 398, 391), (391, 398, 399, 390), (390, 399, 400, 389), (396, 402, 403, 397), (398, 404, 405, 399), (401, 407, 408, 402), (403, 409, 410, 404), (405, 411, 412, 406), (408, 414, 415, 409), (410, 416, 417, 411), (413, 419, 420, 414), (415, 421, 422, 416), (417, 423, 424, 418), (420, 426, 427, 421), (422, 428, 429, 423), (425, 383, 384, 426), (427, 385, 386, 428), (429, 387, 388, 430), (346, 347, 395, 394), (351, 352, 400, 399), (379, 373, 421, 427), (354, 353, 401, 402), (374, 380, 428, 422), (354, 355, 403, 402), (381, 375, 423, 429), (356, 355, 403, 404), (377, 335, 383, 425), (356, 357, 405, 404), (336, 378, 426, 384), (352, 341, 389, 400), (358, 357, 405, 406), (379, 337, 385, 427), (348, 354, 402, 396), (359, 360, 408, 407), (338, 380, 428, 386), (355, 349, 397, 403), (361, 360, 408, 409), (381, 339, 387, 429), (350, 356, 404, 398), (361, 362, 410, 409), (340, 382, 430, 388), (357, 351, 399, 405), (363, 362, 410, 411), (353, 359, 407, 401), (363, 364, 412, 411), (360, 354, 402, 408), (366, 365, 413, 414), (355, 361, 409, 403), (366, 367, 415, 414), (362, 356, 404, 410), (368, 367, 415, 416), (357, 363, 411, 405), (368, 369, 417, 416), (335, 336, 384, 383), (364, 358, 406, 412), (370, 369, 417, 418), (337, 338, 386, 385), (360, 366, 414, 408), (371, 372, 420, 419), (339, 340, 388, 387), (367, 361, 409, 415), (373, 372, 420, 421), (341, 342, 390, 389), (362, 368, 416, 410), (373, 374, 422, 421), (342, 343, 391, 390), (436, 443, 444, 435), (435, 444, 445, 434), (434, 445, 446, 433), (433, 446, 447, 432), (432, 447, 448, 431), (444, 450, 451, 445), (446, 452, 453, 447), (449, 455, 456, 450), (451, 457, 458, 452), (453, 459, 460, 454), (456, 462, 463, 457), (458, 464, 465, 459), (461, 467, 468, 462), (463, 469, 470, 464), (465, 471, 472, 466), (468, 474, 475, 469), (470, 476, 477, 471), (473, 437, 438, 474), (475, 439, 440, 476), (477, 441, 442, 478), (103, 102, 465, 466), (112, 70, 439, 475), (86, 92, 455, 449), (80, 81, 444, 443), (71, 113, 476, 440), (93, 87, 450, 456), (114, 72, 441, 477), (88, 94, 457, 451), (104, 105, 468, 467), (82, 83, 446, 445), (73, 115, 478, 442), (95, 89, 452, 458), (106, 105, 468, 469), (90, 96, 459, 453), (106, 107, 470, 469), (84, 85, 448, 447), (97, 91, 454, 460), (108, 107, 470, 471), (108, 109, 472, 471), (93, 99, 462, 456), (87, 86, 449, 450), (100, 94, 457, 463), (87, 88, 451, 450), (95, 101, 464, 458), (111, 110, 473, 474), (89, 88, 451, 452), (102, 96, 459, 465), (111, 112, 475, 474), (89, 90, 453, 452), (113, 112, 475, 476), (91, 90, 453, 454), (98, 104, 467, 461), (14, 15, 432, 431), (113, 114, 477, 476), (105, 99, 462, 468), (15, 16, 433, 432), (115, 114, 477, 478), (68, 69, 438, 437), (100, 106, 469, 463), (16, 17, 434, 433), (19, 80, 443, 436), (92, 93, 456, 455), (107, 101, 464, 470), (17, 18, 435, 434), (94, 93, 456, 457), (70, 71, 440, 439), (102, 108, 471, 465), (18, 19, 436, 435), (484, 491, 492, 483), (483, 492, 493, 482), (482, 493, 494, 481), (481, 494, 495, 480), (480, 495, 496, 479), (492, 498, 499, 493), (494, 500, 501, 495), (497, 503, 504, 498), (499, 505, 506, 500), (501, 507, 508, 502), (504, 510, 511, 505), (506, 512, 513, 507), (509, 515, 516, 510), (511, 517, 518, 512), (513, 519, 520, 514), (516, 522, 523, 517), (518, 524, 525, 519), (521, 485, 486, 522), (523, 487, 488, 524), (525, 489, 490, 526), (195, 196, 499, 498), (203, 209, 512, 506), (219, 218, 521, 522), (197, 196, 499, 500), (210, 204, 507, 513), (219, 220, 523, 522), (197, 198, 501, 500), (221, 220, 523, 524), (199, 198, 501, 502), (206, 212, 515, 509), (221, 222, 525, 524), (213, 207, 510, 516), (223, 222, 525, 526), (208, 214, 517, 511), (13, 188, 491, 484), (200, 201, 504, 503), (215, 209, 512, 518), (202, 201, 504, 505), (210, 216, 519, 513), (8, 9, 480, 479), (202, 203, 506, 505), (217, 211, 514, 520), (9, 10, 481, 480), (204, 203, 506, 507), (62, 63, 486, 485), (10, 11, 482, 481), (204, 205, 508, 507), (213, 219, 522, 516), (11, 12, 483, 482), (193, 8, 479, 496), (64, 65, 488, 487), (220, 214, 517, 523), (12, 13, 484, 483), (215, 221, 524, 518), (189, 195, 498, 492), (207, 206, 509, 510), (66, 67, 490, 489), (222, 216, 519, 525), (196, 190, 493, 499), (207, 208, 511, 510), (191, 197, 500, 494), (209, 208, 511, 512), (218, 62, 485, 521), (198, 192, 495, 501), (209, 210, 513, 512), (63, 219, 522, 486), (211, 210, 513, 514), (220, 64, 487, 523), (581, 575, 574, 580), (580, 574, 534, 579), (579, 534, 535, 578), (578, 535, 537, 576), (576, 537, 536, 577), (527, 533, 273, 281), (528, 527, 281, 280), (562, 556, 567, 573), (561, 562, 573, 572), (533, 539, 267, 273), (560, 561, 572, 571), (538, 532, 274, 270), (539, 545, 564, 267), (559, 560, 571, 570), (532, 531, 275, 274), (544, 538, 270, 563), (558, 559, 570, 569), (545, 551, 566, 564), (531, 530, 278, 275), (557, 558, 569, 568), (550, 544, 563, 565), (551, 557, 568, 566), (530, 529, 279, 278), (556, 550, 565, 567), (529, 528, 280, 279), (267, 564, 548, 540), (570, 571, 591, 590), (275, 278, 578, 576), (563, 270, 536, 546), (569, 570, 590, 589), (564, 566, 582, 548), (274, 275, 576, 577), (568, 569, 589, 588), (565, 563, 546, 554), (566, 568, 588, 582), (567, 565, 554, 587), (281, 273, 575, 581), (280, 281, 581, 580), (573, 567, 587, 593), (572, 573, 593, 592), (279, 280, 580, 579), (273, 267, 540, 575), (571, 572, 592, 591), (270, 274, 577, 536), (278, 279, 579, 578), (575, 540, 541, 574), (574, 541, 542, 534), (534, 542, 543, 535), (535, 543, 547, 537), (537, 547, 546, 536), (540, 548, 549, 541), (541, 549, 552, 542), (542, 552, 553, 543), (543, 553, 555, 547), (547, 555, 554, 546), (548, 582, 583, 549), (549, 583, 584, 552), (552, 584, 585, 553), (553, 585, 586, 555), (555, 586, 587, 554), (582, 588, 589, 583), (583, 589, 590, 584), (584, 590, 591, 585), (585, 591, 592, 586), (586, 592, 593, 587)])
me_cube.polygons.foreach_set('material_index', [4, 1, 1, 4, 1, 1, 1, 1, 1, 1, 1, 1, 1, 2, 4, 2, 2, 3, 1, 1, 2, 1, 4, 1, 1, 1, 1, 2, 1, 3, 1, 1, 2, 1, 2, 1, 1, 2, 1, 2, 1, 2, 1, 1, 4, 1, 0, 1, 1, 3, 1, 2, 1, 4, 1, 1, 1, 1, 1, 1, 1, 1, 1, 1, 1, 1, 1, 1, 1, 1, 1, 1, 1, 1, 1, 1, 1, 1, 1, 1, 1, 1, 1, 1, 1, 1, 1, 1, 1, 1, 1, 1, 1, 1, 1, 1, 1, 1, 1, 1, 1, 1, 4, 4, 4, 4, 4, 4, 4, 4, 4, 4, 4, 4, 4, 4, 4, 4, 4, 4, 4, 4, 4, 4, 4, 4, 4, 4, 4, 4, 4, 4, 4, 4, 4, 4, 4, 4, 4, 4, 4, 4, 4, 4, 4, 4, 4, 4, 4, 4, 1, 1, 1, 1, 1, 1, 1, 2, 3, 2, 4, 1, 1, 1, 2, 1, 4, 1, 1, 4, 1, 2, 1, 1, 1, 1, 2, 1, 2, 1, 1, 4, 1, 4, 1, 2, 1, 1, 2, 1, 2, 1, 1, 2, 1, 4, 1, 2, 1, 1, 1, 1, 1, 1, 1, 1, 2, 2, 2, 2, 1, 1, 3, 1, 2, 1, 1, 0, 1, 4, 1, 2, 1, 1, 2, 1, 3, 1, 1, 2, 1, 0, 1, 4, 1, 1, 2, 1, 2, 1, 1, 3, 1, 2, 1, 2, 4, 0, 4, 0, 4, 0, 4, 0, 4, 0, 4, 0, 0, 4, 4, 0, 0, 4, 4, 0, 0, 0, 4, 4, 0, 4, 0, 0, 4, 4, 0, 0, 0, 0, 4, 4, 0, 4, 0, 4, 0, 4, 0, 0, 0, 0, 0, 0, 0, 0, 0, 0, 0, 0, 0, 0, 0, 0, 0, 0, 0, 0, 2, 2, 4, 4, 2, 2, 3, 2, 4, 4, 2, 3, 4, 4, 2, 4, 3, 2, 4, 4, 2, 3, 4, 3, 2, 4, 4, 3, 3, 2, 4, 2, 3, 2, 4, 2, 2, 3, 2, 4, 2, 3, 4, 2, 2, 2, 0, 2, 3, 2, 4, 4, 2, 3, 2, 4, 4, 2, 4, 3, 2, 4, 4, 2, 4, 3, 2, 1, 1, 1, 1, 1, 1, 1, 1, 1, 1, 1, 1, 1, 1, 1, 1, 1, 1, 1, 1, 1, 1, 1, 1, 1, 1, 1, 1, 1, 1, 1, 1, 1, 1, 1, 1, 1, 1, 1, 1, 1, 1, 1, 1, 1, 1, 1, 1, 0, 0, 0, 0, 0, 0, 0, 0, 0, 0, 0, 0, 0, 0, 0, 0, 0, 0, 0, 0, 2, 4, 2, 3, 2, 4, 2, 3, 2, 4, 2, 2, 3, 2, 2, 4, 2, 2, 3, 2, 2, 4, 2, 2, 3, 2, 4, 2, 3, 2, 4, 2, 3, 2, 4, 0, 2, 3, 0, 2, 4, 0, 2, 3, 4, 2, 4, 4, 0, 0, 0, 0, 0, 0, 0, 0, 0, 0, 0, 0, 0, 0, 0, 0, 0, 0, 0, 0, 3, 2, 2, 4, 2, 2, 2, 2, 4, 4, 2, 2, 3, 2, 4, 4, 2, 3, 4, 2, 3, 2, 4, 2, 3, 3, 2, 4, 4, 3, 3, 2, 4, 4, 2, 4, 3, 0, 2, 4, 2, 4, 2, 4, 3, 0, 2, 4, 0, 0, 0, 0, 0, 0, 0, 0, 0, 0, 0, 0, 0, 0, 0, 0, 0, 0, 0, 0, 4, 2, 1, 3, 2, 4, 4, 1, 3, 2, 4, 2, 1, 2, 2, 4, 2, 3, 2, 4, 4, 2, 4, 3, 0, 4, 4, 2, 4, 2, 0, 2, 4, 2, 2, 3, 0, 2, 2, 4, 2, 3, 2, 2, 4, 2, 3, 2, 4, 4, 4, 4, 4, 4, 4, 4, 4, 4, 4, 4, 4, 4, 4, 4, 4, 4, 4, 4, 4, 4, 4, 4, 4, 4, 4, 4, 4, 4, 4, 4, 4, 4, 4, 4, 4, 4, 4, 4, 4, 4, 4, 4, 4, 4, 4, 4, 4, 4, 4, 4, 4, 4, 4, 4, 4, 4, 4, 4, 4, 4, 4, 4, 4])
_uv = me_cube.uv_layers.new(name='UVMap')
_uv.uv.foreach_set('vector', [0.8393, 0.7143, 0.875, 0.7143, 0.875, 0.75, 0.8393, 0.75, 0.5893, 0.9643, 0.625, 0.9643, 0.625, 1.0, 0.5893, 1.0, 0.5893, 0.2143, 0.625, 0.2143, 0.625, 0.25, 0.5893, 0.25, 0.3393, 0.7143, 0.375, 0.7143, 0.375, 0.75, 0.3393, 0.75, 0.5893, 0.7143, 0.625, 0.7143, 0.625, 0.75, 0.5893, 0.75, 0.5893, 0.4643, 0.625, 0.4643, 0.625, 0.5, 0.5893, 0.5, 0.375, 0.4643, 0.4107, 0.4643, 0.4107, 0.5, 0.375, 0.5, 0.4107, 0.4643, 0.4464, 0.4643, 0.4464, 0.5, 0.4107, 0.5, 0.4464, 0.4643, 0.4821, 0.4643, 0.4821, 0.5, 0.4464, 0.5, 0.4821, 0.4643, 0.5179, 0.4643, 0.5179, 0.5, 0.4821, 0.5, 0.5179, 0.4643, 0.5536, 0.4643, 0.5536, 0.5, 0.5179, 0.5, 0.5536, 0.4643, 0.5893, 0.4643, 0.5893, 0.5, 0.5536, 0.5, 0.375, 0.25, 0.4107, 0.25, 0.4107, 0.2857, 0.375, 0.2857, 0.625, 0.3214, 0.5893, 0.3214, 0.5893, 0.3214, 0.625, 0.3214, 0.5179, 0.3929, 0.5179, 0.4286, 0.5179, 0.4286, 0.5179, 0.3929, 0.4464, 0.4286, 0.4107, 0.4286, 0.4107, 0.4286, 0.4464, 0.4286, 0.5893, 0.2857, 0.625, 0.2857, 0.625, 0.2857, 0.5893, 0.2857, 0.5179, 0.3929, 0.5179, 0.3571, 0.5179, 0.3571, 0.5179, 0.3929, 0.4107, 0.25, 0.4464, 0.25, 0.4464, 0.2857, 0.4107, 0.2857, 0.4107, 0.2857, 0.4464, 0.2857, 0.4464, 0.3214, 0.4107, 0.3214, 0.4107, 0.3929, 0.4464, 0.3929, 0.4464, 0.3929, 0.4107, 0.3929, 0.4107, 0.3571, 0.4464, 0.3571, 0.4464, 0.3929, 0.4107, 0.3929, 0.5179, 0.3214, 0.5179, 0.3571, 0.5179, 0.3571, 0.5179, 0.3214, 0.4107, 0.4286, 0.4464, 0.4286, 0.4464, 0.4643, 0.4107, 0.4643, 0.4464, 0.25, 0.4821, 0.25, 0.4821, 0.2857, 0.4464, 0.2857, 0.4464, 0.3571, 0.4107, 0.3571, 0.4107, 0.3571, 0.4464, 0.3571, 0.4464, 0.3214, 0.4821, 0.3214, 0.4821, 0.3571, 0.4464, 0.3571, 0.5893, 0.4286, 0.5536, 0.4286, 0.5536, 0.4286, 0.5893, 0.4286, 0.4464, 0.3929, 0.4821, 0.3929, 0.4821, 0.4286, 0.4464, 0.4286, 0.5179, 0.3214, 0.5179, 0.2857, 0.5179, 0.2857, 0.5179, 0.3214, 0.4821, 0.25, 0.5179, 0.25, 0.5179, 0.2857, 0.4821, 0.2857, 0.4821, 0.2857, 0.5179, 0.2857, 0.5179, 0.3214, 0.4821, 0.3214, 0.4107, 0.3214, 0.4464, 0.3214, 0.4464, 0.3214, 0.4107, 0.3214, 0.4821, 0.3571, 0.5179, 0.3571, 0.5179, 0.3929, 0.4821, 0.3929, 0.5536, 0.3929, 0.5893, 0.3929, 0.5893, 0.3929, 0.5536, 0.3929, 0.4821, 0.4286, 0.5179, 0.4286, 0.5179, 0.4643, 0.4821, 0.4643, 0.5179, 0.25, 0.5536, 0.25, 0.5536, 0.2857, 0.5179, 0.2857, 0.5893, 0.3571, 0.5536, 0.3571, 0.5536, 0.3571, 0.5893, 0.3571, 0.5179, 0.3214, 0.5536, 0.3214, 0.5536, 0.3571, 0.5179, 0.3571, 0.4107, 0.4643, 0.375, 0.4643, 0.375, 0.4643, 0.4107, 0.4643, 0.5179, 0.3929, 0.5536, 0.3929, 0.5536, 0.4286, 0.5179, 0.4286, 0.5536, 0.3214, 0.5893, 0.3214, 0.5893, 0.3214, 0.5536, 0.3214, 0.5536, 0.25, 0.5893, 0.25, 0.5893, 0.2857, 0.5536, 0.2857, 0.5536, 0.2857, 0.5893, 0.2857, 0.5893, 0.3214, 0.5536, 0.3214, 0.4821, 0.4286, 0.4821, 0.4643, 0.4821, 0.4643, 0.4821, 0.4286, 0.5536, 0.3571, 0.5893, 0.3571, 0.5893, 0.3929, 0.5536, 0.3929, 0.6964, 0.5, 0.6607, 0.5, 0.6607, 0.5, 0.6964, 0.5, 0.5536, 0.4286, 0.5893, 0.4286, 0.5893, 0.4643, 0.5536, 0.4643, 0.5893, 0.25, 0.625, 0.25, 0.625, 0.2857, 0.5893, 0.2857, 0.4821, 0.4286, 0.4821, 0.3929, 0.4821, 0.3929, 0.4821, 0.4286, 0.5893, 0.3214, 0.625, 0.3214, 0.625, 0.3571, 0.5893, 0.3571, 0.5536, 0.4643, 0.5179, 0.4643, 0.5179, 0.4643, 0.5536, 0.4643, 0.5893, 0.3929, 0.625, 0.3929, 0.625, 0.4286, 0.5893, 0.4286, 0.4821, 0.3571, 0.4821, 0.3929, 0.4821, 0.3929, 0.4821, 0.3571, 0.375, 0.7143, 0.4107, 0.7143, 0.4107, 0.75, 0.375, 0.75, 0.4107, 0.7143, 0.4464, 0.7143, 0.4464, 0.75, 0.4107, 0.75, 0.4464, 0.7143, 0.4821, 0.7143, 0.4821, 0.75, 0.4464, 0.75, 0.4821, 0.7143, 0.5179, 0.7143, 0.5179, 0.75, 0.4821, 0.75, 0.5179, 0.7143, 0.5536, 0.7143, 0.5536, 0.75, 0.5179, 0.75, 0.5536, 0.7143, 0.5893, 0.7143, 0.5893, 0.75, 0.5536, 0.75, 0.375, 0.5, 0.4107, 0.5, 0.4107, 0.5357, 0.375, 0.5357, 0.4821, 0.6786, 0.4821, 0.6429, 0.4821, 0.6429, 0.4821, 0.6786, 0.375, 0.6071, 0.375, 0.5714, 0.375, 0.5714, 0.375, 0.6071, 0.5536, 0.7143, 0.5179, 0.7143, 0.5179, 0.7143, 0.5536, 0.7143, 0.4821, 0.6071, 0.4821, 0.6429, 0.4821, 0.6429, 0.4821, 0.6071, 0.625, 0.5357, 0.625, 0.5714, 0.625, 0.5714, 0.625, 0.5357, 0.4107, 0.5, 0.4464, 0.5, 0.4464, 0.5357, 0.4107, 0.5357, 0.4107, 0.5357, 0.4464, 0.5357, 0.4464, 0.5714, 0.4107, 0.5714, 0.375, 0.6429, 0.375, 0.6071, 0.375, 0.6071, 0.375, 0.6429, 0.4107, 0.6071, 0.4464, 0.6071, 0.4464, 0.6429, 0.4107, 0.6429, 0.5179, 0.6786, 0.5536, 0.6786, 0.5536, 0.6786, 0.5179, 0.6786, 0.4107, 0.6786, 0.4464, 0.6786, 0.4464, 0.7143, 0.4107, 0.7143, 0.4464, 0.5, 0.4821, 0.5, 0.4821, 0.5357, 0.4464, 0.5357, 0.4821, 0.6071, 0.4821, 0.5714, 0.4821, 0.5714, 0.4821, 0.6071, 0.4464, 0.5714, 0.4821, 0.5714, 0.4821, 0.6071, 0.4464, 0.6071, 0.375, 0.6786, 0.375, 0.6429, 0.375, 0.6429, 0.375, 0.6786, 0.4464, 0.6429, 0.4821, 0.6429, 0.4821, 0.6786, 0.4464, 0.6786, 0.5536, 0.6429, 0.5179, 0.6429, 0.5179, 0.6429, 0.5536, 0.6429, 0.4821, 0.5, 0.5179, 0.5, 0.5179, 0.5357, 0.4821, 0.5357, 0.4821, 0.5357, 0.5179, 0.5357, 0.5179, 0.5714, 0.4821, 0.5714, 0.4821, 0.5357, 0.4821, 0.5714, 0.4821, 0.5714, 0.4821, 0.5357, 0.4821, 0.6071, 0.5179, 0.6071, 0.5179, 0.6429, 0.4821, 0.6429, 0.375, 0.5357, 0.4107, 0.5357, 0.4107, 0.5357, 0.375, 0.5357, 0.4821, 0.6786, 0.5179, 0.6786, 0.5179, 0.7143, 0.4821, 0.7143, 0.5179, 0.5, 0.5536, 0.5, 0.5536, 0.5357, 0.5179, 0.5357, 0.375, 0.7143, 0.375, 0.6786, 0.375, 0.6786, 0.375, 0.7143, 0.5179, 0.5714, 0.5536, 0.5714, 0.5536, 0.6071, 0.5179, 0.6071, 0.5179, 0.6071, 0.5536, 0.6071, 0.5536, 0.6071, 0.5179, 0.6071, 0.5179, 0.6429, 0.5536, 0.6429, 0.5536, 0.6786, 0.5179, 0.6786, 0.5893, 0.7143, 0.5893, 0.6786, 0.5893, 0.6786, 0.5893, 0.7143, 0.5536, 0.5, 0.5893, 0.5, 0.5893, 0.5357, 0.5536, 0.5357, 0.5536, 0.5357, 0.5893, 0.5357, 0.5893, 0.5714, 0.5536, 0.5714, 0.5536, 0.5714, 0.5179, 0.5714, 0.5179, 0.5714, 0.5536, 0.5714, 0.5536, 0.6071, 0.5893, 0.6071, 0.5893, 0.6429, 0.5536, 0.6429, 0.5893, 0.6429, 0.5893, 0.6786, 0.5893, 0.6786, 0.5893, 0.6429, 0.5536, 0.6786, 0.5893, 0.6786, 0.5893, 0.7143, 0.5536, 0.7143, 0.5893, 0.5, 0.625, 0.5, 0.625, 0.5357, 0.5893, 0.5357, 0.5179, 0.5357, 0.5536, 0.5357, 0.5536, 0.5357, 0.5179, 0.5357, 0.5893, 0.5714, 0.625, 0.5714, 0.625, 0.6071, 0.5893, 0.6071, 0.4464, 0.7143, 0.4464, 0.6786, 0.4464, 0.6786, 0.4464, 0.7143, 0.5893, 0.6429, 0.625, 0.6429, 0.625, 0.6786, 0.5893, 0.6786, 0.5893, 0.6429, 0.5893, 0.6071, 0.5893, 0.6071, 0.5893, 0.6429, 0.125, 0.7143, 0.1607, 0.7143, 0.1607, 0.75, 0.125, 0.75, 0.1607, 0.7143, 0.1964, 0.7143, 0.1964, 0.75, 0.1607, 0.75, 0.1964, 0.7143, 0.2321, 0.7143, 0.2321, 0.75, 0.1964, 0.75, 0.2321, 0.7143, 0.2679, 0.7143, 0.2679, 0.75, 0.2321, 0.75, 0.2679, 0.7143, 0.3036, 0.7143, 0.3036, 0.75, 0.2679, 0.75, 0.3036, 0.7143, 0.3393, 0.7143, 0.3393, 0.75, 0.3036, 0.75, 0.125, 0.5, 0.1607, 0.5, 0.1607, 0.5357, 0.125, 0.5357, 0.125, 0.5357, 0.1607, 0.5357, 0.1607, 0.5714, 0.125, 0.5714, 0.125, 0.5714, 0.1607, 0.5714, 0.1607, 0.6071, 0.125, 0.6071, 0.125, 0.6071, 0.1607, 0.6071, 0.1607, 0.6429, 0.125, 0.6429, 0.125, 0.6429, 0.1607, 0.6429, 0.1607, 0.6786, 0.125, 0.6786, 0.125, 0.6786, 0.1607, 0.6786, 0.1607, 0.7143, 0.125, 0.7143, 0.1607, 0.5, 0.1964, 0.5, 0.1964, 0.5357, 0.1607, 0.5357, 0.1607, 0.5357, 0.1964, 0.5357, 0.1964, 0.5714, 0.1607, 0.5714, 0.1607, 0.5714, 0.1964, 0.5714, 0.1964, 0.6071, 0.1607, 0.6071, 0.1607, 0.6071, 0.1964, 0.6071, 0.1964, 0.6429, 0.1607, 0.6429, 0.1607, 0.6429, 0.1964, 0.6429, 0.1964, 0.6786, 0.1607, 0.6786, 0.1607, 0.6786, 0.1964, 0.6786, 0.1964, 0.7143, 0.1607, 0.7143, 0.1964, 0.5, 0.2321, 0.5, 0.2321, 0.5357, 0.1964, 0.5357, 0.1964, 0.5357, 0.2321, 0.5357, 0.2321, 0.5714, 0.1964, 0.5714, 0.1964, 0.5714, 0.2321, 0.5714, 0.2321, 0.6071, 0.1964, 0.6071, 0.1964, 0.6071, 0.2321, 0.6071, 0.2321, 0.6429, 0.1964, 0.6429, 0.1964, 0.6429, 0.2321, 0.6429, 0.2321, 0.6786, 0.1964, 0.6786, 0.1964, 0.6786, 0.2321, 0.6786, 0.2321, 0.7143, 0.1964, 0.7143, 0.2321, 0.5, 0.2679, 0.5, 0.2679, 0.5357, 0.2321, 0.5357, 0.2321, 0.5357, 0.2679, 0.5357, 0.2679, 0.5714, 0.2321, 0.5714, 0.2321, 0.5714, 0.2679, 0.5714, 0.2679, 0.6071, 0.2321, 0.6071, 0.2321, 0.6071, 0.2679, 0.6071, 0.2679, 0.6429, 0.2321, 0.6429, 0.2321, 0.6429, 0.2679, 0.6429, 0.2679, 0.6786, 0.2321, 0.6786, 0.2321, 0.6786, 0.2679, 0.6786, 0.2679, 0.7143, 0.2321, 0.7143, 0.2679, 0.5, 0.3036, 0.5, 0.3036, 0.5357, 0.2679, 0.5357, 0.2679, 0.5357, 0.3036, 0.5357, 0.3036, 0.5714, 0.2679, 0.5714, 0.2679, 0.5714, 0.3036, 0.5714, 0.3036, 0.6071, 0.2679, 0.6071, 0.2679, 0.6071, 0.3036, 0.6071, 0.3036, 0.6429, 0.2679, 0.6429, 0.2679, 0.6429, 0.3036, 0.6429, 0.3036, 0.6786, 0.2679, 0.6786, 0.2679, 0.6786, 0.3036, 0.6786, 0.3036, 0.7143, 0.2679, 0.7143, 0.3036, 0.5, 0.3393, 0.5, 0.3393, 0.5357, 0.3036, 0.5357, 0.3036, 0.5357, 0.3393, 0.5357, 0.3393, 0.5714, 0.3036, 0.5714, 0.3036, 0.5714, 0.3393, 0.5714, 0.3393, 0.6071, 0.3036, 0.6071, 0.3036, 0.6071, 0.3393, 0.6071, 0.3393, 0.6429, 0.3036, 0.6429, 0.3036, 0.6429, 0.3393, 0.6429, 0.3393, 0.6786, 0.3036, 0.6786, 0.3036, 0.6786, 0.3393, 0.6786, 0.3393, 0.7143, 0.3036, 0.7143, 0.3393, 0.5, 0.375, 0.5, 0.375, 0.5357, 0.3393, 0.5357, 0.3393, 0.5357, 0.375, 0.5357, 0.375, 0.5714, 0.3393, 0.5714, 0.3393, 0.5714, 0.375, 0.5714, 0.375, 0.6071, 0.3393, 0.6071, 0.3393, 0.6071, 0.375, 0.6071, 0.375, 0.6429, 0.3393, 0.6429, 0.3393, 0.6429, 0.375, 0.6429, 0.375, 0.6786, 0.3393, 0.6786, 0.3393, 0.6786, 0.375, 0.6786, 0.375, 0.7143, 0.3393, 0.7143, 0.375, 0.2143, 0.4107, 0.2143, 0.4107, 0.25, 0.375, 0.25, 0.4107, 0.2143, 0.4464, 0.2143, 0.4464, 0.25, 0.4107, 0.25, 0.4464, 0.2143, 0.4821, 0.2143, 0.4821, 0.25, 0.4464, 0.25, 0.4821, 0.2143, 0.5179, 0.2143, 0.5179, 0.25, 0.4821, 0.25, 0.5179, 0.2143, 0.5536, 0.2143, 0.5536, 0.25, 0.5179, 0.25, 0.5536, 0.2143, 0.5893, 0.2143, 0.5893, 0.25, 0.5536, 0.25, 0.375, 0.0, 0.4107, 0.0, 0.4107, 0.03571, 0.375, 0.03571, 0.5179, 0.1071, 0.4821, 0.1071, 0.4821, 0.1071, 0.5179, 0.1071, 0.4464, 0.07143, 0.4464, 0.03571, 0.4464, 0.03571, 0.4464, 0.07143, 0.4821, 0.07143, 0.5179, 0.07143, 0.5179, 0.07143, 0.4821, 0.07143, 0.5536, 0.1786, 0.5536, 0.2143, 0.5536, 0.2143, 0.5536, 0.1786, 0.5536, 0.1786, 0.5536, 0.1429, 0.5536, 0.1429, 0.5536, 0.1786, 0.4107, 0.0, 0.4464, 0.0, 0.4464, 0.03571, 0.4107, 0.03571, 0.4107, 0.03571, 0.4464, 0.03571, 0.4464, 0.07143, 0.4107, 0.07143, 0.4821, 0.2143, 0.4464, 0.2143, 0.4464, 0.2143, 0.4821, 0.2143, 0.4107, 0.1071, 0.4464, 0.1071, 0.4464, 0.1429, 0.4107, 0.1429, 0.4107, 0.1786, 0.4107, 0.2143, 0.4107, 0.2143, 0.4107, 0.1786, 0.4107, 0.1786, 0.4464, 0.1786, 0.4464, 0.2143, 0.4107, 0.2143, 0.4464, 0.0, 0.4821, 0.0, 0.4821, 0.03571, 0.4464, 0.03571, 0.5536, 0.1071, 0.5536, 0.1429, 0.5536, 0.1429, 0.5536, 0.1071, 0.4464, 0.07143, 0.4821, 0.07143, 0.4821, 0.1071, 0.4464, 0.1071, 0.4464, 0.1786, 0.4821, 0.1786, 0.4821, 0.1786, 0.4464, 0.1786, 0.4464, 0.1429, 0.4821, 0.1429, 0.4821, 0.1786, 0.4464, 0.1786, 0.5536, 0.1071, 0.5536, 0.07143, 0.5536, 0.07143, 0.5536, 0.1071, 0.4821, 0.0, 0.5179, 0.0, 0.5179, 0.03571, 0.4821, 0.03571, 0.4821, 0.03571, 0.5179, 0.03571, 0.5179, 0.07143, 0.4821, 0.07143, 0.4821, 0.1429, 0.4464, 0.1429, 0.4464, 0.1429, 0.4821, 0.1429, 0.4821, 0.1071, 0.5179, 0.1071, 0.5179, 0.1429, 0.4821, 0.1429, 0.625, 0.2143, 0.5893, 0.2143, 0.5893, 0.2143, 0.625, 0.2143, 0.4821, 0.1786, 0.5179, 0.1786, 0.5179, 0.2143, 0.4821, 0.2143, 0.5179, 0.0, 0.5536, 0.0, 0.5536, 0.03571, 0.5179, 0.03571, 0.4107, 0.1071, 0.4107, 0.1429, 0.4107, 0.1429, 0.4107, 0.1071, 0.5179, 0.07143, 0.5536, 0.07143, 0.5536, 0.1071, 0.5179, 0.1071, 0.5536, 0.03571, 0.5536, 0.07143, 0.5536, 0.07143, 0.5536, 0.03571, 0.5179, 0.1429, 0.5536, 0.1429, 0.5536, 0.1786, 0.5179, 0.1786, 0.4464, 0.1071, 0.4821, 0.1071, 0.4821, 0.1071, 0.4464, 0.1071, 0.5536, 0.0, 0.5893, 0.0, 0.5893, 0.03571, 0.5536, 0.03571, 0.5536, 0.03571, 0.5893, 0.03571, 0.5893, 0.07143, 0.5536, 0.07143, 0.5893, 0.1786, 0.625, 0.1786, 0.625, 0.1786, 0.5893, 0.1786, 0.5536, 0.1071, 0.5893, 0.1071, 0.5893, 0.1429, 0.5536, 0.1429, 0.4821, 0.07143, 0.4464, 0.07143, 0.4464, 0.07143, 0.4821, 0.07143, 0.5536, 0.1786, 0.5893, 0.1786, 0.5893, 0.2143, 0.5536, 0.2143, 0.5893, 0.0, 0.625, 0.0, 0.625, 0.03571, 0.5893, 0.03571, 0.625, 0.1429, 0.5893, 0.1429, 0.5893, 0.1429, 0.625, 0.1429, 0.5893, 0.07143, 0.625, 0.07143, 0.625, 0.1071, 0.5893, 0.1071, 0.4107, 0.03571, 0.4107, 0.07143, 0.4107, 0.07143, 0.4107, 0.03571, 0.5893, 0.1429, 0.625, 0.1429, 0.625, 0.1786, 0.5893, 0.1786, 0.4464, 0.03571, 0.4821, 0.03571, 0.4821, 0.03571, 0.4464, 0.03571, 0.375, 0.9643, 0.4107, 0.9643, 0.4107, 1.0, 0.375, 1.0, 0.4107, 0.9643, 0.4464, 0.9643, 0.4464, 1.0, 0.4107, 1.0, 0.4464, 0.9643, 0.4821, 0.9643, 0.4821, 1.0, 0.4464, 1.0, 0.4821, 0.9643, 0.5179, 0.9643, 0.5179, 1.0, 0.4821, 1.0, 0.5179, 0.9643, 0.5536, 0.9643, 0.5536, 1.0, 0.5179, 1.0, 0.5536, 0.9643, 0.5893, 0.9643, 0.5893, 1.0, 0.5536, 1.0, 0.375, 0.75, 0.4107, 0.75, 0.4107, 0.7857, 0.375, 0.7857, 0.375, 0.7857, 0.4107, 0.7857, 0.4107, 0.8214, 0.375, 0.8214, 0.4821, 0.8214, 0.4464, 0.8214, 0.4464, 0.8214, 0.4821, 0.8214, 0.625, 0.8929, 0.5893, 0.8929, 0.5893, 0.8929, 0.625, 0.8929, 0.4464, 0.7857, 0.4821, 0.7857, 0.4821, 0.7857, 0.4464, 0.7857, 0.5893, 0.8571, 0.625, 0.8571, 0.625, 0.8571, 0.5893, 0.8571, 0.4107, 0.75, 0.4464, 0.75, 0.4464, 0.7857, 0.4107, 0.7857, 0.4107, 0.7857, 0.4464, 0.7857, 0.4464, 0.8214, 0.4107, 0.8214, 0.5179, 0.9643, 0.5179, 0.9286, 0.5179, 0.9286, 0.5179, 0.9643, 0.4107, 0.8571, 0.4464, 0.8571, 0.4464, 0.8929, 0.4107, 0.8929, 0.625, 0.8214, 0.5893, 0.8214, 0.5893, 0.8214, 0.625, 0.8214, 0.4107, 0.9286, 0.4464, 0.9286, 0.4464, 0.9643, 0.4107, 0.9643, 0.4464, 0.75, 0.4821, 0.75, 0.4821, 0.7857, 0.4464, 0.7857, 0.8036, 0.75, 0.8393, 0.75, 0.8393, 0.75, 0.8036, 0.75, 0.4464, 0.8214, 0.4821, 0.8214, 0.4821, 0.8571, 0.4464, 0.8571, 0.5179, 0.8929, 0.5179, 0.9286, 0.5179, 0.9286, 0.5179, 0.8929, 0.4464, 0.8929, 0.4821, 0.8929, 0.4821, 0.9286, 0.4464, 0.9286, 0.4464, 0.9286, 0.4107, 0.9286, 0.4107, 0.9286, 0.4464, 0.9286, 0.4821, 0.75, 0.5179, 0.75, 0.5179, 0.7857, 0.4821, 0.7857, 0.4821, 0.7857, 0.5179, 0.7857, 0.5179, 0.8214, 0.4821, 0.8214, 0.5893, 0.7857, 0.625, 0.7857, 0.625, 0.7857, 0.5893, 0.7857, 0.4821, 0.8571, 0.5179, 0.8571, 0.5179, 0.8929, 0.4821, 0.8929, 0.5179, 0.8929, 0.5179, 0.8571, 0.5179, 0.8571, 0.5179, 0.8929, 0.4821, 0.9286, 0.5179, 0.9286, 0.5179, 0.9643, 0.4821, 0.9643, 0.5179, 0.75, 0.5536, 0.75, 0.5536, 0.7857, 0.5179, 0.7857, 0.4107, 0.8929, 0.4464, 0.8929, 0.4464, 0.8929, 0.4107, 0.8929, 0.5179, 0.8214, 0.5536, 0.8214, 0.5536, 0.8571, 0.5179, 0.8571, 0.7321, 0.75, 0.7679, 0.75, 0.7679, 0.75, 0.7321, 0.75, 0.5179, 0.8929, 0.5536, 0.8929, 0.5536, 0.9286, 0.5179, 0.9286, 0.5179, 0.8214, 0.5179, 0.8571, 0.5179, 0.8571, 0.5179, 0.8214, 0.5536, 0.75, 0.5893, 0.75, 0.5893, 0.7857, 0.5536, 0.7857, 0.5536, 0.7857, 0.5893, 0.7857, 0.5893, 0.8214, 0.5536, 0.8214, 0.4464, 0.8571, 0.4107, 0.8571, 0.4107, 0.8571, 0.4464, 0.8571, 0.5536, 0.8571, 0.5893, 0.8571, 0.5893, 0.8929, 0.5536, 0.8929, 0.5893, 0.9286, 0.5536, 0.9286, 0.5536, 0.9286, 0.5893, 0.9286, 0.5536, 0.9286, 0.5893, 0.9286, 0.5893, 0.9643, 0.5536, 0.9643, 0.5893, 0.75, 0.625, 0.75, 0.625, 0.7857, 0.5893, 0.7857, 0.5179, 0.8214, 0.5179, 0.7857, 0.5179, 0.7857, 0.5179, 0.8214, 0.5893, 0.8214, 0.625, 0.8214, 0.625, 0.8571, 0.5893, 0.8571, 0.4107, 0.8214, 0.4464, 0.8214, 0.4464, 0.8214, 0.4107, 0.8214, 0.5893, 0.8929, 0.625, 0.8929, 0.625, 0.9286, 0.5893, 0.9286, 0.5536, 0.8929, 0.5893, 0.8929, 0.5893, 0.8929, 0.5536, 0.8929, 0.625, 0.7143, 0.6607, 0.7143, 0.6607, 0.75, 0.625, 0.75, 0.6607, 0.7143, 0.6964, 0.7143, 0.6964, 0.75, 0.6607, 0.75, 0.6964, 0.7143, 0.7321, 0.7143, 0.7321, 0.75, 0.6964, 0.75, 0.7321, 0.7143, 0.7679, 0.7143, 0.7679, 0.75, 0.7321, 0.75, 0.7679, 0.7143, 0.8036, 0.7143, 0.8036, 0.75, 0.7679, 0.75, 0.8036, 0.7143, 0.8393, 0.7143, 0.8393, 0.75, 0.8036, 0.75, 0.625, 0.5, 0.6607, 0.5, 0.6607, 0.5357, 0.625, 0.5357, 0.625, 0.5357, 0.6607, 0.5357, 0.6607, 0.5714, 0.625, 0.5714, 0.625, 0.5714, 0.6607, 0.5714, 0.6607, 0.6071, 0.625, 0.6071, 0.625, 0.6071, 0.6607, 0.6071, 0.6607, 0.6429, 0.625, 0.6429, 0.625, 0.6429, 0.6607, 0.6429, 0.6607, 0.6786, 0.625, 0.6786, 0.625, 0.6786, 0.6607, 0.6786, 0.6607, 0.7143, 0.625, 0.7143, 0.6607, 0.5, 0.6964, 0.5, 0.6964, 0.5357, 0.6607, 0.5357, 0.6964, 0.5, 0.7321, 0.5, 0.7321, 0.5357, 0.6964, 0.5357, 0.6964, 0.5357, 0.7321, 0.5357, 0.7321, 0.5357, 0.6964, 0.5357, 0.6607, 0.5714, 0.6607, 0.5357, 0.6607, 0.5357, 0.6607, 0.5714, 0.8393, 0.6071, 0.8393, 0.6429, 0.8393, 0.6429, 0.8393, 0.6071, 0.6964, 0.7143, 0.6607, 0.7143, 0.6607, 0.7143, 0.6964, 0.7143, 0.8393, 0.5714, 0.8393, 0.6071, 0.8393, 0.6071, 0.8393, 0.5714, 0.7321, 0.5, 0.7679, 0.5, 0.7679, 0.5357, 0.7321, 0.5357, 0.7321, 0.5357, 0.7679, 0.5357, 0.7679, 0.5357, 0.7321, 0.5357, 0.8393, 0.5357, 0.8393, 0.5714, 0.8393, 0.5714, 0.8393, 0.5357, 0.7321, 0.7143, 0.6964, 0.7143, 0.6964, 0.7143, 0.7321, 0.7143, 0.7679, 0.5357, 0.8036, 0.5357, 0.8036, 0.5357, 0.7679, 0.5357, 0.6607, 0.7143, 0.6607, 0.6786, 0.6607, 0.6786, 0.6607, 0.7143, 0.7679, 0.5, 0.8036, 0.5, 0.8036, 0.5357, 0.7679, 0.5357, 0.7679, 0.7143, 0.7321, 0.7143, 0.7321, 0.7143, 0.7679, 0.7143, 0.8036, 0.5357, 0.8393, 0.5357, 0.8393, 0.5357, 0.8036, 0.5357, 0.6607, 0.6786, 0.6607, 0.6429, 0.6607, 0.6429, 0.6607, 0.6786, 0.8036, 0.7143, 0.7679, 0.7143, 0.7679, 0.7143, 0.8036, 0.7143, 0.8393, 0.6786, 0.8393, 0.7143, 0.8393, 0.7143, 0.8393, 0.6786, 0.8036, 0.5, 0.8393, 0.5, 0.8393, 0.5357, 0.8036, 0.5357, 0.6607, 0.6429, 0.6607, 0.6071, 0.6607, 0.6071, 0.6607, 0.6429, 0.6607, 0.5357, 0.6964, 0.5357, 0.6964, 0.5357, 0.6607, 0.5357, 0.8393, 0.6429, 0.8393, 0.6786, 0.8393, 0.6786, 0.8393, 0.6429, 0.6607, 0.6071, 0.6607, 0.5714, 0.6607, 0.5714, 0.6607, 0.6071, 0.8393, 0.7143, 0.8036, 0.7143, 0.8036, 0.7143, 0.8393, 0.7143, 0.8393, 0.5, 0.875, 0.5, 0.875, 0.5357, 0.8393, 0.5357, 0.8393, 0.5357, 0.875, 0.5357, 0.875, 0.5714, 0.8393, 0.5714, 0.8393, 0.5714, 0.875, 0.5714, 0.875, 0.6071, 0.8393, 0.6071, 0.8393, 0.6071, 0.875, 0.6071, 0.875, 0.6429, 0.8393, 0.6429, 0.8393, 0.6429, 0.875, 0.6429, 0.875, 0.6786, 0.8393, 0.6786, 0.8393, 0.6786, 0.875, 0.6786, 0.875, 0.7143, 0.8393, 0.7143, 0.375, 0.8214, 0.4107, 0.8214, 0.4107, 0.8571, 0.375, 0.8571, 0.375, 0.8571, 0.4107, 0.8571, 0.4107, 0.8929, 0.375, 0.8929, 0.375, 0.8929, 0.4107, 0.8929, 0.4107, 0.9286, 0.375, 0.9286, 0.375, 0.9286, 0.4107, 0.9286, 0.4107, 0.9643, 0.375, 0.9643, 0.4107, 0.8214, 0.4464, 0.8214, 0.4464, 0.8571, 0.4107, 0.8571, 0.4107, 0.8929, 0.4464, 0.8929, 0.4464, 0.9286, 0.4107, 0.9286, 0.4464, 0.7857, 0.4821, 0.7857, 0.4821, 0.8214, 0.4464, 0.8214, 0.4464, 0.8571, 0.4821, 0.8571, 0.4821, 0.8929, 0.4464, 0.8929, 0.4464, 0.9286, 0.4821, 0.9286, 0.4821, 0.9643, 0.4464, 0.9643, 0.4821, 0.8214, 0.5179, 0.8214, 0.5179, 0.8571, 0.4821, 0.8571, 0.4821, 0.8929, 0.5179, 0.8929, 0.5179, 0.9286, 0.4821, 0.9286, 0.5179, 0.7857, 0.5536, 0.7857, 0.5536, 0.8214, 0.5179, 0.8214, 0.5179, 0.8571, 0.5536, 0.8571, 0.5536, 0.8929, 0.5179, 0.8929, 0.5179, 0.9286, 0.5536, 0.9286, 0.5536, 0.9643, 0.5179, 0.9643, 0.5536, 0.8214, 0.5893, 0.8214, 0.5893, 0.8571, 0.5536, 0.8571, 0.5536, 0.8929, 0.5893, 0.8929, 0.5893, 0.9286, 0.5536, 0.9286, 0.5893, 0.7857, 0.625, 0.7857, 0.625, 0.8214, 0.5893, 0.8214, 0.5893, 0.8571, 0.625, 0.8571, 0.625, 0.8929, 0.5893, 0.8929, 0.5893, 0.9286, 0.625, 0.9286, 0.625, 0.9643, 0.5893, 0.9643, 0.5893, 0.9286, 0.625, 0.9286, 0.625, 0.9286, 0.5893, 0.9286, 0.4464, 0.8571, 0.4821, 0.8571, 0.4821, 0.8571, 0.4464, 0.8571, 0.5536, 0.7857, 0.5536, 0.8214, 0.5536, 0.8214, 0.5536, 0.7857, 0.4107, 0.8571, 0.4107, 0.8929, 0.4107, 0.8929, 0.4107, 0.8571, 0.625, 0.9643, 0.5893, 0.9643, 0.5893, 0.9643, 0.625, 0.9643, 0.4821, 0.8929, 0.4464, 0.8929, 0.4464, 0.8929, 0.4821, 0.8929, 0.5536, 0.8571, 0.5536, 0.8214, 0.5536, 0.8214, 0.5536, 0.8571, 0.4464, 0.9286, 0.4821, 0.9286, 0.4821, 0.9286, 0.4464, 0.9286, 0.5536, 0.8571, 0.5536, 0.8929, 0.5536, 0.8929, 0.5536, 0.8571, 0.4107, 0.9286, 0.4107, 0.9643, 0.4107, 0.9643, 0.4107, 0.9286, 0.4821, 0.9643, 0.4464, 0.9643, 0.4464, 0.9643, 0.4821, 0.9643, 0.5536, 0.9286, 0.5536, 0.8929, 0.5536, 0.8929, 0.5536, 0.9286, 0.1607, 0.75, 0.1964, 0.75, 0.1964, 0.75, 0.1607, 0.75, 0.5536, 0.9286, 0.5536, 0.9643, 0.5536, 0.9643, 0.5536, 0.9286, 0.4821, 0.8214, 0.5179, 0.8214, 0.5179, 0.8214, 0.4821, 0.8214, 0.1964, 0.75, 0.2321, 0.75, 0.2321, 0.75, 0.1964, 0.75, 0.4464, 0.8214, 0.4464, 0.7857, 0.4464, 0.7857, 0.4464, 0.8214, 0.5179, 0.8571, 0.4821, 0.8571, 0.4821, 0.8571, 0.5179, 0.8571, 0.2321, 0.75, 0.2679, 0.75, 0.2679, 0.75, 0.2321, 0.75, 0.4464, 0.8214, 0.4464, 0.8571, 0.4464, 0.8571, 0.4464, 0.8214, 0.4821, 0.8929, 0.5179, 0.8929, 0.5179, 0.8929, 0.4821, 0.8929, 0.5893, 0.8214, 0.5893, 0.7857, 0.5893, 0.7857, 0.5893, 0.8214, 0.2679, 0.75, 0.3036, 0.75, 0.3036, 0.75, 0.2679, 0.75, 0.4464, 0.8929, 0.4464, 0.8571, 0.4464, 0.8571, 0.4464, 0.8929, 0.5179, 0.9286, 0.4821, 0.9286, 0.4821, 0.9286, 0.5179, 0.9286, 0.5893, 0.8214, 0.5893, 0.8571, 0.5893, 0.8571, 0.5893, 0.8214, 0.4464, 0.8929, 0.4464, 0.9286, 0.4464, 0.9286, 0.4464, 0.8929, 0.5893, 0.8929, 0.5893, 0.8571, 0.5893, 0.8571, 0.5893, 0.8929, 0.4464, 0.9643, 0.4464, 0.9286, 0.4464, 0.9286, 0.4464, 0.9643, 0.5179, 0.7857, 0.5536, 0.7857, 0.5536, 0.7857, 0.5179, 0.7857, 0.5893, 0.8929, 0.5893, 0.9286, 0.5893, 0.9286, 0.5893, 0.8929, 0.5536, 0.8214, 0.5179, 0.8214, 0.5179, 0.8214, 0.5536, 0.8214, 0.5893, 0.9643, 0.5893, 0.9286, 0.5893, 0.9286, 0.5893, 0.9643, 0.5179, 0.8571, 0.5536, 0.8571, 0.5536, 0.8571, 0.5179, 0.8571, 0.4821, 0.7857, 0.4821, 0.8214, 0.4821, 0.8214, 0.4821, 0.7857, 0.5536, 0.8929, 0.5179, 0.8929, 0.5179, 0.8929, 0.5536, 0.8929, 0.375, 0.8214, 0.4107, 0.8214, 0.4107, 0.8214, 0.375, 0.8214, 0.4821, 0.8571, 0.4821, 0.8214, 0.4821, 0.8214, 0.4821, 0.8571, 0.5179, 0.9286, 0.5536, 0.9286, 0.5536, 0.9286, 0.5179, 0.9286, 0.4821, 0.8571, 0.4821, 0.8929, 0.4821, 0.8929, 0.4821, 0.8571, 0.5536, 0.9643, 0.5179, 0.9643, 0.5179, 0.9643, 0.5536, 0.9643, 0.4821, 0.9286, 0.4821, 0.8929, 0.4821, 0.8929, 0.4821, 0.9286, 0.4821, 0.9286, 0.4821, 0.9643, 0.4821, 0.9643, 0.4821, 0.9286, 0.5536, 0.8214, 0.5893, 0.8214, 0.5893, 0.8214, 0.5536, 0.8214, 0.4107, 0.9643, 0.375, 0.9643, 0.375, 0.9643, 0.4107, 0.9643, 0.5893, 0.8571, 0.5536, 0.8571, 0.5536, 0.8571, 0.5893, 0.8571, 0.6607, 0.75, 0.6964, 0.75, 0.6964, 0.75, 0.6607, 0.75, 0.5536, 0.5714, 0.5893, 0.5714, 0.5893, 0.5714, 0.5536, 0.5714, 0.5893, 0.7143, 0.5893, 0.6786, 0.5893, 0.6786, 0.5893, 0.7143, 0.5536, 0.7143, 0.5179, 0.7143, 0.5179, 0.7143, 0.5536, 0.7143, 0.4107, 0.6071, 0.4107, 0.6429, 0.4107, 0.6429, 0.4107, 0.6071, 0.5893, 0.6429, 0.5893, 0.6786, 0.5893, 0.6786, 0.5893, 0.6429, 0.5179, 0.6786, 0.5536, 0.6786, 0.5536, 0.6786, 0.5179, 0.6786, 0.5893, 0.6429, 0.5893, 0.6071, 0.5893, 0.6071, 0.5893, 0.6429, 0.5536, 0.6429, 0.5179, 0.6429, 0.5179, 0.6429, 0.5536, 0.6429, 0.4107, 0.5357, 0.4107, 0.5714, 0.4107, 0.5714, 0.4107, 0.5357, 0.5893, 0.5714, 0.5893, 0.6071, 0.5893, 0.6071, 0.5893, 0.5714, 0.5179, 0.6071, 0.5536, 0.6071, 0.5536, 0.6071, 0.5179, 0.6071, 0.375, 0.5714, 0.375, 0.5357, 0.375, 0.5357, 0.375, 0.5714, 0.5893, 0.5714, 0.5893, 0.5357, 0.5893, 0.5357, 0.5893, 0.5714, 0.5536, 0.5714, 0.5179, 0.5714, 0.5179, 0.5714, 0.5536, 0.5714, 0.375, 0.6071, 0.375, 0.5714, 0.375, 0.5714, 0.375, 0.6071, 0.5536, 0.6786, 0.5536, 0.7143, 0.5536, 0.7143, 0.5536, 0.6786, 0.5179, 0.5357, 0.5536, 0.5357, 0.5536, 0.5357, 0.5179, 0.5357, 0.375, 0.6429, 0.375, 0.6071, 0.375, 0.6071, 0.375, 0.6429, 0.5536, 0.6786, 0.5536, 0.6429, 0.5536, 0.6429, 0.5536, 0.6786, 0.5179, 0.6786, 0.4821, 0.6786, 0.4821, 0.6786, 0.5179, 0.6786, 0.375, 0.5714, 0.375, 0.5357, 0.375, 0.5357, 0.375, 0.5714, 0.625, 0.6071, 0.625, 0.6429, 0.625, 0.6429, 0.625, 0.6071, 0.4821, 0.6786, 0.4821, 0.7143, 0.4821, 0.7143, 0.4821, 0.6786, 0.5536, 0.5714, 0.5893, 0.5714, 0.5893, 0.5714, 0.5536, 0.5714, 0.4107, 0.7143, 0.375, 0.7143, 0.375, 0.7143, 0.4107, 0.7143, 0.5893, 0.6071, 0.5536, 0.6071, 0.5536, 0.6071, 0.5893, 0.6071, 0.625, 0.6786, 0.625, 0.7143, 0.625, 0.7143, 0.625, 0.6786, 0.5536, 0.6429, 0.5893, 0.6429, 0.5893, 0.6429, 0.5536, 0.6429, 0.4107, 0.5714, 0.4464, 0.5714, 0.4464, 0.5714, 0.4107, 0.5714, 0.5179, 0.5714, 0.5179, 0.5357, 0.5179, 0.5357, 0.5179, 0.5714, 0.5893, 0.6786, 0.5536, 0.6786, 0.5536, 0.6786, 0.5893, 0.6786, 0.4464, 0.6071, 0.4107, 0.6071, 0.4107, 0.6071, 0.4464, 0.6071, 0.5179, 0.5714, 0.5179, 0.6071, 0.5179, 0.6071, 0.5179, 0.5714, 0.4107, 0.6429, 0.4464, 0.6429, 0.4464, 0.6429, 0.4107, 0.6429, 0.5179, 0.6429, 0.5179, 0.6071, 0.5179, 0.6071, 0.5179, 0.6429, 0.5893, 0.5357, 0.625, 0.5357, 0.625, 0.5357, 0.5893, 0.5357, 0.4464, 0.6786, 0.4107, 0.6786, 0.4107, 0.6786, 0.4464, 0.6786, 0.5179, 0.6429, 0.5179, 0.6786, 0.5179, 0.6786, 0.5179, 0.6429, 0.625, 0.5714, 0.5893, 0.5714, 0.5893, 0.5714, 0.625, 0.5714, 0.5179, 0.7143, 0.5179, 0.6786, 0.5179, 0.6786, 0.5179, 0.7143, 0.5893, 0.6071, 0.625, 0.6071, 0.625, 0.6071, 0.5893, 0.6071, 0.4464, 0.5357, 0.4821, 0.5357, 0.4821, 0.5357, 0.4464, 0.5357, 0.4107, 0.5357, 0.4107, 0.5714, 0.4107, 0.5714, 0.4107, 0.5357, 0.625, 0.6429, 0.5893, 0.6429, 0.5893, 0.6429, 0.625, 0.6429, 0.4821, 0.5714, 0.4464, 0.5714, 0.4464, 0.5714, 0.4821, 0.5714, 0.5893, 0.6786, 0.625, 0.6786, 0.625, 0.6786, 0.5893, 0.6786, 0.4464, 0.6071, 0.4821, 0.6071, 0.4821, 0.6071, 0.4464, 0.6071, 0.5536, 0.5357, 0.5536, 0.5714, 0.5536, 0.5714, 0.5536, 0.5357, 0.4107, 0.6071, 0.4107, 0.6429, 0.4107, 0.6429, 0.4107, 0.6071, 0.625, 0.7143, 0.5893, 0.7143, 0.5893, 0.7143, 0.625, 0.7143, 0.4821, 0.6429, 0.4464, 0.6429, 0.4464, 0.6429, 0.4821, 0.6429, 0.5536, 0.6071, 0.5536, 0.5714, 0.5536, 0.5714, 0.5536, 0.6071, 0.4464, 0.6786, 0.4821, 0.6786, 0.4821, 0.6786, 0.4464, 0.6786, 0.5536, 0.6071, 0.5536, 0.6429, 0.5536, 0.6429, 0.5536, 0.6071, 0.4107, 0.6786, 0.4107, 0.7143, 0.4107, 0.7143, 0.4107, 0.6786, 0.4821, 0.7143, 0.4464, 0.7143, 0.4464, 0.7143, 0.4821, 0.7143, 0.5536, 0.6786, 0.5536, 0.6429, 0.5536, 0.6429, 0.5536, 0.6786, 0.5536, 0.6786, 0.5536, 0.7143, 0.5536, 0.7143, 0.5536, 0.6786, 0.4821, 0.5714, 0.5179, 0.5714, 0.5179, 0.5714, 0.4821, 0.5714, 0.4464, 0.5714, 0.4464, 0.5357, 0.4464, 0.5357, 0.4464, 0.5714, 0.5179, 0.6071, 0.4821, 0.6071, 0.4821, 0.6071, 0.5179, 0.6071, 0.4464, 0.5714, 0.4464, 0.6071, 0.4464, 0.6071, 0.4464, 0.5714, 0.4821, 0.6429, 0.5179, 0.6429, 0.5179, 0.6429, 0.4821, 0.6429, 0.5893, 0.5714, 0.5893, 0.5357, 0.5893, 0.5357, 0.5893, 0.5714, 0.4464, 0.6429, 0.4464, 0.6071, 0.4464, 0.6071, 0.4464, 0.6429, 0.5179, 0.6786, 0.4821, 0.6786, 0.4821, 0.6786, 0.5179, 0.6786, 0.5893, 0.5714, 0.5893, 0.6071, 0.5893, 0.6071, 0.5893, 0.5714, 0.4464, 0.6429, 0.4464, 0.6786, 0.4464, 0.6786, 0.4464, 0.6429, 0.375, 0.5357, 0.4107, 0.5357, 0.4107, 0.5714, 0.375, 0.5714, 0.375, 0.5714, 0.4107, 0.5714, 0.4107, 0.6071, 0.375, 0.6071, 0.375, 0.6071, 0.4107, 0.6071, 0.4107, 0.6429, 0.375, 0.6429, 0.375, 0.6429, 0.4107, 0.6429, 0.4107, 0.6786, 0.375, 0.6786, 0.375, 0.6786, 0.4107, 0.6786, 0.4107, 0.7143, 0.375, 0.7143, 0.4107, 0.5714, 0.4464, 0.5714, 0.4464, 0.6071, 0.4107, 0.6071, 0.4107, 0.6429, 0.4464, 0.6429, 0.4464, 0.6786, 0.4107, 0.6786, 0.4464, 0.5357, 0.4821, 0.5357, 0.4821, 0.5714, 0.4464, 0.5714, 0.4464, 0.6071, 0.4821, 0.6071, 0.4821, 0.6429, 0.4464, 0.6429, 0.4464, 0.6786, 0.4821, 0.6786, 0.4821, 0.7143, 0.4464, 0.7143, 0.4821, 0.5714, 0.5179, 0.5714, 0.5179, 0.6071, 0.4821, 0.6071, 0.4821, 0.6429, 0.5179, 0.6429, 0.5179, 0.6786, 0.4821, 0.6786, 0.5179, 0.5357, 0.5536, 0.5357, 0.5536, 0.5714, 0.5179, 0.5714, 0.5179, 0.6071, 0.5536, 0.6071, 0.5536, 0.6429, 0.5179, 0.6429, 0.5179, 0.6786, 0.5536, 0.6786, 0.5536, 0.7143, 0.5179, 0.7143, 0.5536, 0.5714, 0.5893, 0.5714, 0.5893, 0.6071, 0.5536, 0.6071, 0.5536, 0.6429, 0.5893, 0.6429, 0.5893, 0.6786, 0.5536, 0.6786, 0.5893, 0.5357, 0.625, 0.5357, 0.625, 0.5714, 0.5893, 0.5714, 0.5893, 0.6071, 0.625, 0.6071, 0.625, 0.6429, 0.5893, 0.6429, 0.5893, 0.6786, 0.625, 0.6786, 0.625, 0.7143, 0.5893, 0.7143, 0.375, 0.5357, 0.4107, 0.5357, 0.4107, 0.5357, 0.375, 0.5357, 0.4107, 0.6786, 0.4107, 0.7143, 0.4107, 0.7143, 0.4107, 0.6786, 0.5893, 0.6071, 0.5536, 0.6071, 0.5536, 0.6071, 0.5893, 0.6071, 0.4464, 0.5714, 0.4464, 0.5357, 0.4464, 0.5357, 0.4464, 0.5714, 0.5536, 0.6429, 0.5893, 0.6429, 0.5893, 0.6429, 0.5536, 0.6429, 0.4464, 0.5714, 0.4464, 0.6071, 0.4464, 0.6071, 0.4464, 0.5714, 0.5893, 0.6786, 0.5536, 0.6786, 0.5536, 0.6786, 0.5893, 0.6786, 0.4464, 0.6429, 0.4464, 0.6071, 0.4464, 0.6071, 0.4464, 0.6429, 0.5893, 0.5357, 0.625, 0.5357, 0.625, 0.5357, 0.5893, 0.5357, 0.4464, 0.6429, 0.4464, 0.6786, 0.4464, 0.6786, 0.4464, 0.6429, 0.625, 0.5714, 0.5893, 0.5714, 0.5893, 0.5714, 0.625, 0.5714, 0.4107, 0.7143, 0.375, 0.7143, 0.375, 0.7143, 0.4107, 0.7143, 0.4464, 0.7143, 0.4464, 0.6786, 0.4464, 0.6786, 0.4464, 0.7143, 0.5893, 0.6071, 0.625, 0.6071, 0.625, 0.6071, 0.5893, 0.6071, 0.4107, 0.5714, 0.4464, 0.5714, 0.4464, 0.5714, 0.4107, 0.5714, 0.4821, 0.5357, 0.4821, 0.5714, 0.4821, 0.5714, 0.4821, 0.5357, 0.625, 0.6429, 0.5893, 0.6429, 0.5893, 0.6429, 0.625, 0.6429, 0.4464, 0.6071, 0.4107, 0.6071, 0.4107, 0.6071, 0.4464, 0.6071, 0.4821, 0.6071, 0.4821, 0.5714, 0.4821, 0.5714, 0.4821, 0.6071, 0.5893, 0.6786, 0.625, 0.6786, 0.625, 0.6786, 0.5893, 0.6786, 0.4107, 0.6429, 0.4464, 0.6429, 0.4464, 0.6429, 0.4107, 0.6429, 0.4821, 0.6071, 0.4821, 0.6429, 0.4821, 0.6429, 0.4821, 0.6071, 0.625, 0.7143, 0.5893, 0.7143, 0.5893, 0.7143, 0.625, 0.7143, 0.4464, 0.6786, 0.4107, 0.6786, 0.4107, 0.6786, 0.4464, 0.6786, 0.4821, 0.6786, 0.4821, 0.6429, 0.4821, 0.6429, 0.4821, 0.6786, 0.4464, 0.5357, 0.4821, 0.5357, 0.4821, 0.5357, 0.4464, 0.5357, 0.4821, 0.6786, 0.4821, 0.7143, 0.4821, 0.7143, 0.4821, 0.6786, 0.4821, 0.5714, 0.4464, 0.5714, 0.4464, 0.5714, 0.4821, 0.5714, 0.5179, 0.5714, 0.5179, 0.5357, 0.5179, 0.5357, 0.5179, 0.5714, 0.4464, 0.6071, 0.4821, 0.6071, 0.4821, 0.6071, 0.4464, 0.6071, 0.5179, 0.5714, 0.5179, 0.6071, 0.5179, 0.6071, 0.5179, 0.5714, 0.4821, 0.6429, 0.4464, 0.6429, 0.4464, 0.6429, 0.4821, 0.6429, 0.5179, 0.6429, 0.5179, 0.6071, 0.5179, 0.6071, 0.5179, 0.6429, 0.4464, 0.6786, 0.4821, 0.6786, 0.4821, 0.6786, 0.4464, 0.6786, 0.5179, 0.6429, 0.5179, 0.6786, 0.5179, 0.6786, 0.5179, 0.6429, 0.625, 0.5357, 0.625, 0.5714, 0.625, 0.5714, 0.625, 0.5357, 0.4821, 0.7143, 0.4464, 0.7143, 0.4464, 0.7143, 0.4821, 0.7143, 0.5179, 0.7143, 0.5179, 0.6786, 0.5179, 0.6786, 0.5179, 0.7143, 0.625, 0.6071, 0.625, 0.6429, 0.625, 0.6429, 0.625, 0.6071, 0.4821, 0.5714, 0.5179, 0.5714, 0.5179, 0.5714, 0.4821, 0.5714, 0.5536, 0.5357, 0.5536, 0.5714, 0.5536, 0.5714, 0.5536, 0.5357, 0.625, 0.6786, 0.625, 0.7143, 0.625, 0.7143, 0.625, 0.6786, 0.5179, 0.6071, 0.4821, 0.6071, 0.4821, 0.6071, 0.5179, 0.6071, 0.5536, 0.6071, 0.5536, 0.5714, 0.5536, 0.5714, 0.5536, 0.6071, 0.375, 0.7143, 0.375, 0.6786, 0.375, 0.6786, 0.375, 0.7143, 0.4821, 0.6429, 0.5179, 0.6429, 0.5179, 0.6429, 0.4821, 0.6429, 0.5536, 0.6071, 0.5536, 0.6429, 0.5536, 0.6429, 0.5536, 0.6071, 0.375, 0.6786, 0.375, 0.6429, 0.375, 0.6429, 0.375, 0.6786, 0.375, 0.2857, 0.4107, 0.2857, 0.4107, 0.3214, 0.375, 0.3214, 0.375, 0.3214, 0.4107, 0.3214, 0.4107, 0.3571, 0.375, 0.3571, 0.375, 0.3571, 0.4107, 0.3571, 0.4107, 0.3929, 0.375, 0.3929, 0.375, 0.3929, 0.4107, 0.3929, 0.4107, 0.4286, 0.375, 0.4286, 0.375, 0.4286, 0.4107, 0.4286, 0.4107, 0.4643, 0.375, 0.4643, 0.4107, 0.3214, 0.4464, 0.3214, 0.4464, 0.3571, 0.4107, 0.3571, 0.4107, 0.3929, 0.4464, 0.3929, 0.4464, 0.4286, 0.4107, 0.4286, 0.4464, 0.2857, 0.4821, 0.2857, 0.4821, 0.3214, 0.4464, 0.3214, 0.4464, 0.3571, 0.4821, 0.3571, 0.4821, 0.3929, 0.4464, 0.3929, 0.4464, 0.4286, 0.4821, 0.4286, 0.4821, 0.4643, 0.4464, 0.4643, 0.4821, 0.3214, 0.5179, 0.3214, 0.5179, 0.3571, 0.4821, 0.3571, 0.4821, 0.3929, 0.5179, 0.3929, 0.5179, 0.4286, 0.4821, 0.4286, 0.5179, 0.2857, 0.5536, 0.2857, 0.5536, 0.3214, 0.5179, 0.3214, 0.5179, 0.3571, 0.5536, 0.3571, 0.5536, 0.3929, 0.5179, 0.3929, 0.5179, 0.4286, 0.5536, 0.4286, 0.5536, 0.4643, 0.5179, 0.4643, 0.5536, 0.3214, 0.5893, 0.3214, 0.5893, 0.3571, 0.5536, 0.3571, 0.5536, 0.3929, 0.5893, 0.3929, 0.5893, 0.4286, 0.5536, 0.4286, 0.5893, 0.2857, 0.625, 0.2857, 0.625, 0.3214, 0.5893, 0.3214, 0.5893, 0.3571, 0.625, 0.3571, 0.625, 0.3929, 0.5893, 0.3929, 0.5893, 0.4286, 0.625, 0.4286, 0.625, 0.4643, 0.5893, 0.4643, 0.5179, 0.4643, 0.5179, 0.4286, 0.5179, 0.4286, 0.5179, 0.4643, 0.5893, 0.3571, 0.625, 0.3571, 0.625, 0.3571, 0.5893, 0.3571, 0.4464, 0.2857, 0.4821, 0.2857, 0.4821, 0.2857, 0.4464, 0.2857, 0.4107, 0.2857, 0.4107, 0.3214, 0.4107, 0.3214, 0.4107, 0.2857, 0.625, 0.3929, 0.5893, 0.3929, 0.5893, 0.3929, 0.625, 0.3929, 0.4821, 0.3214, 0.4464, 0.3214, 0.4464, 0.3214, 0.4821, 0.3214, 0.5893, 0.4286, 0.625, 0.4286, 0.625, 0.4286, 0.5893, 0.4286, 0.4464, 0.3571, 0.4821, 0.3571, 0.4821, 0.3571, 0.4464, 0.3571, 0.5536, 0.2857, 0.5536, 0.3214, 0.5536, 0.3214, 0.5536, 0.2857, 0.4107, 0.3571, 0.4107, 0.3929, 0.4107, 0.3929, 0.4107, 0.3571, 0.625, 0.4643, 0.5893, 0.4643, 0.5893, 0.4643, 0.625, 0.4643, 0.4821, 0.3929, 0.4464, 0.3929, 0.4464, 0.3929, 0.4821, 0.3929, 0.5536, 0.3571, 0.5536, 0.3214, 0.5536, 0.3214, 0.5536, 0.3571, 0.4464, 0.4286, 0.4821, 0.4286, 0.4821, 0.4286, 0.4464, 0.4286, 0.5536, 0.3571, 0.5536, 0.3929, 0.5536, 0.3929, 0.5536, 0.3571, 0.4107, 0.4286, 0.4107, 0.4643, 0.4107, 0.4643, 0.4107, 0.4286, 0.4821, 0.4643, 0.4464, 0.4643, 0.4464, 0.4643, 0.4821, 0.4643, 0.5536, 0.4286, 0.5536, 0.3929, 0.5536, 0.3929, 0.5536, 0.4286, 0.5536, 0.4286, 0.5536, 0.4643, 0.5536, 0.4643, 0.5536, 0.4286, 0.4821, 0.3214, 0.5179, 0.3214, 0.5179, 0.3214, 0.4821, 0.3214, 0.4464, 0.3214, 0.4464, 0.2857, 0.4464, 0.2857, 0.4464, 0.3214, 0.5179, 0.3571, 0.4821, 0.3571, 0.4821, 0.3571, 0.5179, 0.3571, 0.4464, 0.3214, 0.4464, 0.3571, 0.4464, 0.3571, 0.4464, 0.3214, 0.4821, 0.3929, 0.5179, 0.3929, 0.5179, 0.3929, 0.4821, 0.3929, 0.5893, 0.3214, 0.5893, 0.2857, 0.5893, 0.2857, 0.5893, 0.3214, 0.4464, 0.3929, 0.4464, 0.3571, 0.4464, 0.3571, 0.4464, 0.3929, 0.5179, 0.4286, 0.4821, 0.4286, 0.4821, 0.4286, 0.5179, 0.4286, 0.5893, 0.3214, 0.5893, 0.3571, 0.5893, 0.3571, 0.5893, 0.3214, 0.4464, 0.3929, 0.4464, 0.4286, 0.4464, 0.4286, 0.4464, 0.3929, 0.5893, 0.3929, 0.5893, 0.3571, 0.5893, 0.3571, 0.5893, 0.3929, 0.4464, 0.4643, 0.4464, 0.4286, 0.4464, 0.4286, 0.4464, 0.4643, 0.5179, 0.2857, 0.5536, 0.2857, 0.5536, 0.2857, 0.5179, 0.2857, 0.3393, 0.5, 0.3036, 0.5, 0.3036, 0.5, 0.3393, 0.5, 0.5893, 0.3929, 0.5893, 0.4286, 0.5893, 0.4286, 0.5893, 0.3929, 0.5536, 0.3214, 0.5179, 0.3214, 0.5179, 0.3214, 0.5536, 0.3214, 0.3036, 0.5, 0.2679, 0.5, 0.2679, 0.5, 0.3036, 0.5, 0.5893, 0.4643, 0.5893, 0.4286, 0.5893, 0.4286, 0.5893, 0.4643, 0.8393, 0.5, 0.8036, 0.5, 0.8036, 0.5, 0.8393, 0.5, 0.5179, 0.3571, 0.5536, 0.3571, 0.5536, 0.3571, 0.5179, 0.3571, 0.2679, 0.5, 0.2321, 0.5, 0.2321, 0.5, 0.2679, 0.5, 0.375, 0.2857, 0.4107, 0.2857, 0.4107, 0.2857, 0.375, 0.2857, 0.4821, 0.2857, 0.4821, 0.3214, 0.4821, 0.3214, 0.4821, 0.2857, 0.5536, 0.3929, 0.5179, 0.3929, 0.5179, 0.3929, 0.5536, 0.3929, 0.2321, 0.5, 0.1964, 0.5, 0.1964, 0.5, 0.2321, 0.5, 0.4821, 0.3571, 0.4821, 0.3214, 0.4821, 0.3214, 0.4821, 0.3571, 0.7679, 0.5, 0.7321, 0.5, 0.7321, 0.5, 0.7679, 0.5, 0.5179, 0.4286, 0.5536, 0.4286, 0.5536, 0.4286, 0.5179, 0.4286, 0.1964, 0.5, 0.1607, 0.5, 0.1607, 0.5, 0.1964, 0.5, 0.375, 0.03571, 0.4107, 0.03571, 0.4107, 0.07143, 0.375, 0.07143, 0.375, 0.07143, 0.4107, 0.07143, 0.4107, 0.1071, 0.375, 0.1071, 0.375, 0.1071, 0.4107, 0.1071, 0.4107, 0.1429, 0.375, 0.1429, 0.375, 0.1429, 0.4107, 0.1429, 0.4107, 0.1786, 0.375, 0.1786, 0.375, 0.1786, 0.4107, 0.1786, 0.4107, 0.2143, 0.375, 0.2143, 0.4107, 0.07143, 0.4464, 0.07143, 0.4464, 0.1071, 0.4107, 0.1071, 0.4107, 0.1429, 0.4464, 0.1429, 0.4464, 0.1786, 0.4107, 0.1786, 0.4464, 0.03571, 0.4821, 0.03571, 0.4821, 0.07143, 0.4464, 0.07143, 0.4464, 0.1071, 0.4821, 0.1071, 0.4821, 0.1429, 0.4464, 0.1429, 0.4464, 0.1786, 0.4821, 0.1786, 0.4821, 0.2143, 0.4464, 0.2143, 0.4821, 0.07143, 0.5179, 0.07143, 0.5179, 0.1071, 0.4821, 0.1071, 0.4821, 0.1429, 0.5179, 0.1429, 0.5179, 0.1786, 0.4821, 0.1786, 0.5179, 0.03571, 0.5536, 0.03571, 0.5536, 0.07143, 0.5179, 0.07143, 0.5179, 0.1071, 0.5536, 0.1071, 0.5536, 0.1429, 0.5179, 0.1429, 0.5179, 0.1786, 0.5536, 0.1786, 0.5536, 0.2143, 0.5179, 0.2143, 0.5536, 0.07143, 0.5893, 0.07143, 0.5893, 0.1071, 0.5536, 0.1071, 0.5536, 0.1429, 0.5893, 0.1429, 0.5893, 0.1786, 0.5536, 0.1786, 0.5893, 0.03571, 0.625, 0.03571, 0.625, 0.07143, 0.5893, 0.07143, 0.5893, 0.1071, 0.625, 0.1071, 0.625, 0.1429, 0.5893, 0.1429, 0.5893, 0.1786, 0.625, 0.1786, 0.625, 0.2143, 0.5893, 0.2143, 0.4464, 0.07143, 0.4464, 0.1071, 0.4464, 0.1071, 0.4464, 0.07143, 0.4821, 0.1429, 0.5179, 0.1429, 0.5179, 0.1429, 0.4821, 0.1429, 0.5893, 0.07143, 0.5893, 0.03571, 0.5893, 0.03571, 0.5893, 0.07143, 0.4464, 0.1429, 0.4464, 0.1071, 0.4464, 0.1071, 0.4464, 0.1429, 0.5179, 0.1786, 0.4821, 0.1786, 0.4821, 0.1786, 0.5179, 0.1786, 0.5893, 0.07143, 0.5893, 0.1071, 0.5893, 0.1071, 0.5893, 0.07143, 0.4464, 0.1429, 0.4464, 0.1786, 0.4464, 0.1786, 0.4464, 0.1429, 0.5893, 0.1429, 0.5893, 0.1071, 0.5893, 0.1071, 0.5893, 0.1429, 0.4464, 0.2143, 0.4464, 0.1786, 0.4464, 0.1786, 0.4464, 0.2143, 0.5179, 0.03571, 0.5536, 0.03571, 0.5536, 0.03571, 0.5179, 0.03571, 0.5893, 0.1429, 0.5893, 0.1786, 0.5893, 0.1786, 0.5893, 0.1429, 0.5536, 0.07143, 0.5179, 0.07143, 0.5179, 0.07143, 0.5536, 0.07143, 0.5893, 0.2143, 0.5893, 0.1786, 0.5893, 0.1786, 0.5893, 0.2143, 0.5179, 0.1071, 0.5536, 0.1071, 0.5536, 0.1071, 0.5179, 0.1071, 0.375, 0.03571, 0.4107, 0.03571, 0.4107, 0.03571, 0.375, 0.03571, 0.4821, 0.03571, 0.4821, 0.07143, 0.4821, 0.07143, 0.4821, 0.03571, 0.5536, 0.1429, 0.5179, 0.1429, 0.5179, 0.1429, 0.5536, 0.1429, 0.4821, 0.1071, 0.4821, 0.07143, 0.4821, 0.07143, 0.4821, 0.1071, 0.5179, 0.1786, 0.5536, 0.1786, 0.5536, 0.1786, 0.5179, 0.1786, 0.125, 0.5357, 0.125, 0.5714, 0.125, 0.5714, 0.125, 0.5357, 0.4821, 0.1071, 0.4821, 0.1429, 0.4821, 0.1429, 0.4821, 0.1071, 0.5536, 0.2143, 0.5179, 0.2143, 0.5179, 0.2143, 0.5536, 0.2143, 0.125, 0.5714, 0.125, 0.6071, 0.125, 0.6071, 0.125, 0.5714, 0.4821, 0.1786, 0.4821, 0.1429, 0.4821, 0.1429, 0.4821, 0.1786, 0.875, 0.7143, 0.875, 0.6786, 0.875, 0.6786, 0.875, 0.7143, 0.125, 0.6071, 0.125, 0.6429, 0.125, 0.6429, 0.125, 0.6071, 0.4821, 0.1786, 0.4821, 0.2143, 0.4821, 0.2143, 0.4821, 0.1786, 0.5536, 0.07143, 0.5893, 0.07143, 0.5893, 0.07143, 0.5536, 0.07143, 0.125, 0.6429, 0.125, 0.6786, 0.125, 0.6786, 0.125, 0.6429, 0.4107, 0.2143, 0.375, 0.2143, 0.375, 0.2143, 0.4107, 0.2143, 0.875, 0.6429, 0.875, 0.6071, 0.875, 0.6071, 0.875, 0.6429, 0.5893, 0.1071, 0.5536, 0.1071, 0.5536, 0.1071, 0.5893, 0.1071, 0.125, 0.6786, 0.125, 0.7143, 0.125, 0.7143, 0.125, 0.6786, 0.5536, 0.1429, 0.5893, 0.1429, 0.5893, 0.1429, 0.5536, 0.1429, 0.4107, 0.07143, 0.4464, 0.07143, 0.4464, 0.07143, 0.4107, 0.07143, 0.5179, 0.07143, 0.5179, 0.03571, 0.5179, 0.03571, 0.5179, 0.07143, 0.875, 0.5714, 0.875, 0.5357, 0.875, 0.5357, 0.875, 0.5714, 0.5893, 0.1786, 0.5536, 0.1786, 0.5536, 0.1786, 0.5893, 0.1786, 0.4464, 0.1071, 0.4107, 0.1071, 0.4107, 0.1071, 0.4464, 0.1071, 0.5179, 0.07143, 0.5179, 0.1071, 0.5179, 0.1071, 0.5179, 0.07143, 0.4107, 0.1429, 0.4464, 0.1429, 0.4464, 0.1429, 0.4107, 0.1429, 0.5179, 0.1429, 0.5179, 0.1071, 0.5179, 0.1071, 0.5179, 0.1429, 0.5893, 0.03571, 0.625, 0.03571, 0.625, 0.03571, 0.5893, 0.03571, 0.4464, 0.1786, 0.4107, 0.1786, 0.4107, 0.1786, 0.4464, 0.1786, 0.5179, 0.1429, 0.5179, 0.1786, 0.5179, 0.1786, 0.5179, 0.1429, 0.625, 0.07143, 0.5893, 0.07143, 0.5893, 0.07143, 0.625, 0.07143, 0.5179, 0.2143, 0.5179, 0.1786, 0.5179, 0.1786, 0.5179, 0.2143, 0.5893, 0.1071, 0.625, 0.1071, 0.625, 0.1071, 0.5893, 0.1071, 0.6607, 0.5357, 0.6964, 0.5357, 0.6964, 0.5714, 0.6607, 0.5714, 0.6607, 0.5714, 0.6964, 0.5714, 0.6964, 0.6071, 0.6607, 0.6071, 0.6607, 0.6071, 0.6964, 0.6071, 0.6964, 0.6429, 0.6607, 0.6429, 0.6607, 0.6429, 0.6964, 0.6429, 0.6964, 0.6786, 0.6607, 0.6786, 0.6607, 0.6786, 0.6964, 0.6786, 0.6964, 0.7143, 0.6607, 0.7143, 0.6607, 0.5357, 0.6964, 0.5357, 0.6964, 0.5357, 0.6607, 0.5357, 0.6607, 0.5714, 0.6607, 0.5357, 0.6607, 0.5357, 0.6607, 0.5714, 0.8393, 0.7143, 0.8036, 0.7143, 0.8036, 0.7143, 0.8393, 0.7143, 0.8393, 0.6786, 0.8393, 0.7143, 0.8393, 0.7143, 0.8393, 0.6786, 0.6964, 0.5357, 0.7321, 0.5357, 0.7321, 0.5357, 0.6964, 0.5357, 0.8393, 0.6429, 0.8393, 0.6786, 0.8393, 0.6786, 0.8393, 0.6429, 0.6964, 0.7143, 0.6607, 0.7143, 0.6607, 0.7143, 0.6964, 0.7143, 0.7321, 0.5357, 0.7679, 0.5357, 0.7679, 0.5357, 0.7321, 0.5357, 0.8393, 0.6071, 0.8393, 0.6429, 0.8393, 0.6429, 0.8393, 0.6071, 0.6607, 0.7143, 0.6607, 0.6786, 0.6607, 0.6786, 0.6607, 0.7143, 0.7321, 0.7143, 0.6964, 0.7143, 0.6964, 0.7143, 0.7321, 0.7143, 0.8393, 0.5714, 0.8393, 0.6071, 0.8393, 0.6071, 0.8393, 0.5714, 0.7679, 0.5357, 0.8036, 0.5357, 0.8036, 0.5357, 0.7679, 0.5357, 0.6607, 0.6786, 0.6607, 0.6429, 0.6607, 0.6429, 0.6607, 0.6786, 0.8393, 0.5357, 0.8393, 0.5714, 0.8393, 0.5714, 0.8393, 0.5357, 0.7679, 0.7143, 0.7321, 0.7143, 0.7321, 0.7143, 0.7679, 0.7143, 0.8036, 0.5357, 0.8393, 0.5357, 0.8393, 0.5357, 0.8036, 0.5357, 0.6607, 0.6429, 0.6607, 0.6071, 0.6607, 0.6071, 0.6607, 0.6429, 0.8036, 0.7143, 0.7679, 0.7143, 0.7679, 0.7143, 0.8036, 0.7143, 0.6607, 0.6071, 0.6607, 0.5714, 0.6607, 0.5714, 0.6607, 0.6071, 0.7321, 0.5357, 0.7679, 0.5357, 0.7679, 0.5357, 0.7321, 0.5357, 0.8393, 0.6071, 0.8393, 0.6429, 0.8393, 0.6429, 0.8393, 0.6071, 0.6607, 0.6786, 0.6607, 0.6429, 0.6607, 0.6429, 0.6607, 0.6786, 0.7321, 0.7143, 0.6964, 0.7143, 0.6964, 0.7143, 0.7321, 0.7143, 0.8393, 0.5714, 0.8393, 0.6071, 0.8393, 0.6071, 0.8393, 0.5714, 0.7679, 0.5357, 0.8036, 0.5357, 0.8036, 0.5357, 0.7679, 0.5357, 0.6607, 0.7143, 0.6607, 0.6786, 0.6607, 0.6786, 0.6607, 0.7143, 0.8393, 0.5357, 0.8393, 0.5714, 0.8393, 0.5714, 0.8393, 0.5357, 0.7679, 0.7143, 0.7321, 0.7143, 0.7321, 0.7143, 0.7679, 0.7143, 0.8036, 0.5357, 0.8393, 0.5357, 0.8393, 0.5357, 0.8036, 0.5357, 0.8036, 0.7143, 0.7679, 0.7143, 0.7679, 0.7143, 0.8036, 0.7143, 0.6607, 0.5357, 0.6964, 0.5357, 0.6964, 0.5357, 0.6607, 0.5357, 0.6607, 0.5714, 0.6607, 0.5357, 0.6607, 0.5357, 0.6607, 0.5714, 0.8393, 0.7143, 0.8036, 0.7143, 0.8036, 0.7143, 0.8393, 0.7143, 0.8393, 0.6786, 0.8393, 0.7143, 0.8393, 0.7143, 0.8393, 0.6786, 0.6607, 0.6071, 0.6607, 0.5714, 0.6607, 0.5714, 0.6607, 0.6071, 0.6964, 0.5357, 0.7321, 0.5357, 0.7321, 0.5357, 0.6964, 0.5357, 0.8393, 0.6429, 0.8393, 0.6786, 0.8393, 0.6786, 0.8393, 0.6429, 0.6964, 0.7143, 0.6607, 0.7143, 0.6607, 0.7143, 0.6964, 0.7143, 0.6607, 0.6429, 0.6607, 0.6071, 0.6607, 0.6071, 0.6607, 0.6429, 0.6964, 0.5357, 0.7321, 0.5357, 0.7321, 0.5714, 0.6964, 0.5714, 0.6964, 0.5714, 0.7321, 0.5714, 0.7321, 0.6071, 0.6964, 0.6071, 0.6964, 0.6071, 0.7321, 0.6071, 0.7321, 0.6429, 0.6964, 0.6429, 0.6964, 0.6429, 0.7321, 0.6429, 0.7321, 0.6786, 0.6964, 0.6786, 0.6964, 0.6786, 0.7321, 0.6786, 0.7321, 0.7143, 0.6964, 0.7143, 0.7321, 0.5357, 0.7679, 0.5357, 0.7679, 0.5714, 0.7321, 0.5714, 0.7321, 0.5714, 0.7679, 0.5714, 0.7679, 0.6071, 0.7321, 0.6071, 0.7321, 0.6071, 0.7679, 0.6071, 0.7679, 0.6429, 0.7321, 0.6429, 0.7321, 0.6429, 0.7679, 0.6429, 0.7679, 0.6786, 0.7321, 0.6786, 0.7321, 0.6786, 0.7679, 0.6786, 0.7679, 0.7143, 0.7321, 0.7143, 0.7679, 0.5357, 0.8036, 0.5357, 0.8036, 0.5714, 0.7679, 0.5714, 0.7679, 0.5714, 0.8036, 0.5714, 0.8036, 0.6071, 0.7679, 0.6071, 0.7679, 0.6071, 0.8036, 0.6071, 0.8036, 0.6429, 0.7679, 0.6429, 0.7679, 0.6429, 0.8036, 0.6429, 0.8036, 0.6786, 0.7679, 0.6786, 0.7679, 0.6786, 0.8036, 0.6786, 0.8036, 0.7143, 0.7679, 0.7143, 0.8036, 0.5357, 0.8393, 0.5357, 0.8393, 0.5714, 0.8036, 0.5714, 0.8036, 0.5714, 0.8393, 0.5714, 0.8393, 0.6071, 0.8036, 0.6071, 0.8036, 0.6071, 0.8393, 0.6071, 0.8393, 0.6429, 0.8036, 0.6429, 0.8036, 0.6429, 0.8393, 0.6429, 0.8393, 0.6786, 0.8036, 0.6786, 0.8036, 0.6786, 0.8393, 0.6786, 0.8393, 0.7143, 0.8036, 0.7143])
me_cube.materials.append(mat_fensterscheiben)
me_cube.materials.append(mat_hauswand)
me_cube.materials.append(mat_fensterrahmen)
me_cube.materials.append(mat_fensterbank)
me_cube.materials.append(mat_dach)
me_cube.materials.append(None)
me_cube.use_remesh_preserve_volume = False
me_cube.use_remesh_preserve_attributes = False
me_cube.use_mirror_vertex_groups = False
me_cube.update()

# ---- objects
ob_hochhaus = bpy.data.objects.new('Hochhaus', me_cube)
ob_light = bpy.data.objects.new('Light', light_light)
ob_camera = bpy.data.objects.new('Camera', cam_camera)

# ---- transforms, parenting, visibility, modifiers, constraints
ob_hochhaus.location = (-0.1718, -0.3124, 3.589)
ob_hochhaus.scale = (1.362, 1.362, 3.555)
ob_hochhaus.lock_rotations_4d = False
ob_hochhaus.empty_display_type = 'ARROWS'
ob_hochhaus.lineart.crease_threshold = 0.0
ob_light.location = (4.076, 1.005, 5.904)
ob_light.rotation_euler = (0.6503, 0.05522, 1.866)
ob_light.lock_rotations_4d = False
ob_light.empty_display_type = 'ARROWS'
ob_light.color = (0.0, 0.0, 0.0, 0.0)
ob_light.lineart.crease_threshold = 0.0
ob_camera.location = (22.9, 9.987, 10.44)
ob_camera.rotation_euler = (1.29, 0.004026, 1.971)
ob_camera.lock_rotations_4d = False
ob_camera.empty_display_type = 'ARROWS'
ob_camera.color = (0.0, 0.0, 0.0, 0.0)
ob_camera.display_type = 'WIRE'
ob_camera.lineart.crease_threshold = 0.0

# ---- collection membership
col_collection.objects.link(ob_hochhaus)
col_collection.objects.link(ob_light)
col_collection.objects.link(ob_camera)

# ---- scene / render settings (as saved in the file)
scene.camera = ob_camera
scene.frame_start = 1; scene.frame_end = 250; scene.frame_set(1)
scene.render.engine = 'BLENDER_EEVEE_NEXT'
scene.cycles.use_denoising = False
scene.cycles.samples = 128
scene.cycles.sampling_pattern = 'TABULATED_SOBOL'
scene.cycles.use_adaptive_sampling = False
scene.cycles.use_light_tree = False
scene.view_settings.view_transform = 'Filmic'
bpy.context.view_layer.update()
